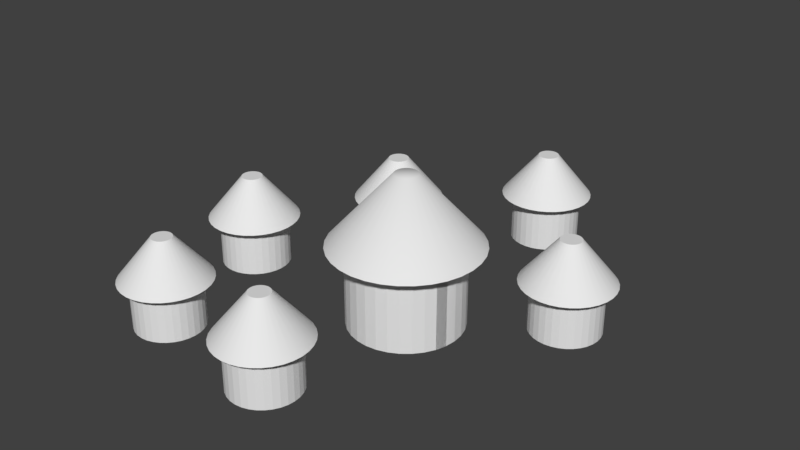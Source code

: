 # Source: City.blend  (saved by Blender 2.78.0; exported with 4.5.12 LTS)
import bpy
from mathutils import Matrix  # noqa: F401  (used for matrix-valued properties, if any)

bpy.ops.wm.read_factory_settings(use_empty=True)
scene = bpy.context.scene
scene.name = 'Scene'

# ---- collections
col_collection_1 = bpy.data.collections.new('Collection 1'); scene.collection.children.link(col_collection_1)

# ---- world
world_world = bpy.data.worlds.new('World'); scene.world = world_world
world_world.color = (0.05088, 0.05088, 0.05088)
world_world.use_sun_shadow = False
world_world.sun_shadow_jitter_overblur = 0.0
world_world.cycles.sampling_method = 'MANUAL'

# ---- meshes
me_cylinder_001 = bpy.data.meshes.new('Cylinder.001')
me_cylinder_001.from_pydata([(1.992e-09, 0.0764, 0.0), (1.992e-09, 0.0764, 0.1071), (0.0149, 0.07493, 0.0), (0.0149, 0.07493, 0.1071), (0.02924, 0.07058, 0.0), (0.02924, 0.07058, 0.1071), (0.04245, 0.06352, 0.0), (0.04245, 0.06352, 0.1071), (0.05402, 0.05402, 0.0), (0.05402, 0.05402, 0.1071), (0.06352, 0.04245, 0.0), (0.06352, 0.04245, 0.1071), (0.07058, 0.02924, 0.0), (0.07058, 0.02924, 0.1071), (0.07493, 0.0149, 0.0), (0.07493, 0.0149, 0.1071), (0.0764, 1.242e-08, 0.0), (0.0764, 1.242e-08, 0.1071), (0.07493, -0.0149, 0.0), (0.07493, -0.0149, 0.1071), (0.07058, -0.02924, 0.0), (0.07058, -0.02924, 0.1071), (0.06352, -0.04245, 0.0), (0.06352, -0.04245, 0.1071), (0.05402, -0.05402, 0.0), (0.05402, -0.05402, 0.1071), (0.04245, -0.06352, 0.0), (0.04245, -0.06352, 0.1071), (0.02924, -0.07058, 0.0), (0.02924, -0.07058, 0.1071), (0.0149, -0.07493, 0.0), (0.0149, -0.07493, 0.1071), (-2.29e-08, -0.0764, 0.0), (-2.29e-08, -0.0764, 0.1071), (-0.0149, -0.07493, 0.0), (-0.0149, -0.07493, 0.1071), (-0.02924, -0.07058, 0.0), (-0.02924, -0.07058, 0.1071), (-0.04245, -0.06352, 0.0), (-0.04245, -0.06352, 0.1071), (-0.05402, -0.05402, 0.0), (-0.05402, -0.05402, 0.1071), (-0.06352, -0.04245, 0.0), (-0.06352, -0.04245, 0.1071), (-0.07058, -0.02924, 0.0), (-0.07058, -0.02924, 0.1071), (-0.07493, -0.0149, 0.0), (-0.07493, -0.0149, 0.1071), (-0.0764, 8.042e-08, 0.0), (-0.0764, 8.042e-08, 0.1071), (-0.07493, 0.01491, 0.0), (-0.07493, 0.01491, 0.1071), (-0.07058, 0.02924, 0.0), (-0.07058, 0.02924, 0.1071), (-0.06352, 0.04245, 0.0), (-0.06352, 0.04245, 0.1071), (-0.05402, 0.05402, 0.0), (-0.05402, 0.05402, 0.1071), (-0.04245, 0.06352, 0.0), (-0.04245, 0.06352, 0.1071), (-0.02924, 0.07058, 0.0), (-0.02924, 0.07058, 0.1071), (-0.0149, 0.07493, 0.0), (-0.0149, 0.07493, 0.1071), (7.547e-10, 0.1004, 0.1071), (0.01958, 0.09843, 0.1071), (0.03841, 0.09272, 0.1071), (0.05576, 0.08344, 0.1071), (0.07096, 0.07096, 0.1071), (0.08344, 0.05576, 0.1071), (0.09272, 0.03841, 0.1071), (0.09843, 0.01958, 0.1071), (0.1004, 6.892e-09, 0.1071), (0.09843, -0.01958, 0.1071), (0.09272, -0.03841, 0.1071), (0.08344, -0.05576, 0.1071), (0.07096, -0.07096, 0.1071), (0.05576, -0.08344, 0.1071), (0.03841, -0.09272, 0.1071), (0.01958, -0.09843, 0.1071), (-3.195e-08, -0.1004, 0.1071), (-0.01958, -0.09843, 0.1071), (-0.03841, -0.09272, 0.1071), (-0.05576, -0.08344, 0.1071), (-0.07096, -0.07096, 0.1071), (-0.08344, -0.05576, 0.1071), (-0.09272, -0.03841, 0.1071), (-0.09843, -0.01958, 0.1071), (-0.1004, 9.622e-08, 0.1071), (-0.09843, 0.01958, 0.1071), (-0.09272, 0.03841, 0.1071), (-0.08344, 0.05576, 0.1071), (-0.07096, 0.07096, 0.1071), (-0.05576, 0.08344, 0.1071), (-0.03841, 0.09272, 0.1071), (-0.01958, 0.09843, 0.1071), (1.055e-08, 0.01551, 0.2017), (0.003026, 0.01521, 0.2017), (0.005936, 0.01433, 0.2017), (0.008618, 0.0129, 0.2017), (0.01097, 0.01097, 0.2017), (0.0129, 0.008618, 0.2017), (0.01433, 0.005936, 0.2017), (0.01521, 0.003026, 0.2017), (0.01551, 2.501e-08, 0.2017), (0.01521, -0.003026, 0.2017), (0.01433, -0.005936, 0.2017), (0.0129, -0.008618, 0.2017), (0.01097, -0.01097, 0.2017), (0.008618, -0.0129, 0.2017), (0.005936, -0.01433, 0.2017), (0.003026, -0.01521, 0.2017), (5.5e-09, -0.01551, 0.2017), (-0.003026, -0.01521, 0.2017), (-0.005936, -0.01433, 0.2017), (-0.008618, -0.0129, 0.2017), (-0.01097, -0.01097, 0.2017), (-0.0129, -0.008618, 0.2017), (-0.01433, -0.005936, 0.2017), (-0.01521, -0.003026, 0.2017), (-0.01551, 3.881e-08, 0.2017), (-0.01521, 0.003026, 0.2017), (-0.01433, 0.005936, 0.2017), (-0.01097, 0.01097, 0.2017), (-0.008618, 0.0129, 0.2017), (-0.005936, 0.01433, 0.2017), (-0.003026, 0.01521, 0.2017), (-0.1495, 0.1755, 0.1261), (-0.1522, 0.1747, 0.1261), (-0.1546, 0.1734, 0.1261), (-0.1567, 0.1717, 0.1261), (-0.1584, 0.1696, 0.1261), (-0.1597, 0.1672, 0.1261), (-0.1605, 0.1645, 0.1261), (-0.1608, 0.1618, 0.1261), (-0.1605, 0.1591, 0.1261), (-0.1597, 0.1565, 0.1261), (-0.1584, 0.1541, 0.1261), (-0.1567, 0.1519, 0.1261), (-0.1546, 0.1502, 0.1261), (-0.1522, 0.1489, 0.1261), (-0.1495, 0.1481, 0.1261), (-0.1468, 0.1479, 0.1261), (-0.1441, 0.1481, 0.1261), (-0.1415, 0.1489, 0.1261), (-0.139, 0.1502, 0.1261), (-0.1369, 0.1519, 0.1261), (-0.1352, 0.1541, 0.1261), (-0.1339, 0.1565, 0.1261), (-0.1331, 0.1591, 0.1261), (-0.1328, 0.1618, 0.1261), (-0.1331, 0.1645, 0.1261), (-0.1339, 0.1672, 0.1261), (-0.1352, 0.1696, 0.1261), (-0.1369, 0.1717, 0.1261), (-0.139, 0.1734, 0.1261), (-0.1415, 0.1747, 0.1261), (-0.1441, 0.1755, 0.1261), (-0.1468, 0.1758, 0.1261), (-0.1588, 0.2224, 0.06788), (-0.1704, 0.2188, 0.06788), (-0.1811, 0.2131, 0.06788), (-0.1904, 0.2055, 0.06788), (-0.1981, 0.1961, 0.06788), (-0.2038, 0.1854, 0.06788), (-0.2073, 0.1739, 0.06788), (-0.2085, 0.1618, 0.06788), (-0.2073, 0.1498, 0.06788), (-0.2038, 0.1382, 0.06788), (-0.1981, 0.1275, 0.06788), (-0.1904, 0.1182, 0.06788), (-0.1811, 0.1105, 0.06788), (-0.1704, 0.1048, 0.06788), (-0.1588, 0.1013, 0.06788), (-0.1468, 0.1001, 0.06788), (-0.1348, 0.1013, 0.06788), (-0.1232, 0.1048, 0.06788), (-0.1125, 0.1105, 0.06788), (-0.1032, 0.1182, 0.06788), (-0.09549, 0.1275, 0.06788), (-0.08979, 0.1382, 0.06788), (-0.08628, 0.1498, 0.06788), (-0.08509, 0.1618, 0.06788), (-0.08628, 0.1739, 0.06788), (-0.08979, 0.1854, 0.06788), (-0.09549, 0.1961, 0.06788), (-0.1032, 0.2055, 0.06788), (-0.1125, 0.2131, 0.06788), (-0.1232, 0.2188, 0.06788), (-0.1348, 0.2224, 0.06788), (-0.1468, 0.2235, 0.06788), (-0.156, 0.2079, 0.06788), (-0.156, 0.2079, 0.002034), (-0.1648, 0.2052, 0.06788), (-0.1648, 0.2052, 0.002034), (-0.1729, 0.2009, 0.06788), (-0.1729, 0.2009, 0.002034), (-0.18, 0.195, 0.06788), (-0.18, 0.195, 0.002034), (-0.1859, 0.1879, 0.06788), (-0.1859, 0.1879, 0.002034), (-0.1902, 0.1798, 0.06788), (-0.1902, 0.1798, 0.002034), (-0.1929, 0.171, 0.06788), (-0.1929, 0.171, 0.002034), (-0.1938, 0.1618, 0.06788), (-0.1938, 0.1618, 0.002034), (-0.1929, 0.1527, 0.06788), (-0.1929, 0.1527, 0.002034), (-0.1902, 0.1438, 0.06788), (-0.1902, 0.1438, 0.002034), (-0.1859, 0.1357, 0.06788), (-0.1859, 0.1357, 0.002034), (-0.18, 0.1286, 0.06788), (-0.18, 0.1286, 0.002034), (-0.1729, 0.1228, 0.06788), (-0.1729, 0.1228, 0.002034), (-0.1648, 0.1184, 0.06788), (-0.1648, 0.1184, 0.002034), (-0.156, 0.1157, 0.06788), (-0.156, 0.1157, 0.002034), (-0.1468, 0.1148, 0.06788), (-0.1468, 0.1148, 0.002034), (-0.1376, 0.1157, 0.06788), (-0.1376, 0.1157, 0.002034), (-0.1288, 0.1184, 0.06788), (-0.1288, 0.1184, 0.002034), (-0.1207, 0.1228, 0.06788), (-0.1207, 0.1228, 0.002034), (-0.1136, 0.1286, 0.06788), (-0.1136, 0.1286, 0.002034), (-0.1077, 0.1357, 0.06788), (-0.1077, 0.1357, 0.002034), (-0.1034, 0.1438, 0.06788), (-0.1034, 0.1438, 0.002034), (-0.1007, 0.1527, 0.06788), (-0.1007, 0.1527, 0.002034), (-0.09983, 0.1618, 0.06788), (-0.09983, 0.1618, 0.002034), (-0.1007, 0.171, 0.06788), (-0.1007, 0.171, 0.002034), (-0.1034, 0.1798, 0.06788), (-0.1034, 0.1798, 0.002034), (-0.1077, 0.1879, 0.06788), (-0.1077, 0.1879, 0.002034), (-0.1136, 0.195, 0.06788), (-0.1136, 0.195, 0.002034), (-0.1207, 0.2009, 0.06788), (-0.1207, 0.2009, 0.002034), (-0.1288, 0.2052, 0.06788), (-0.1288, 0.2052, 0.002034), (-0.1376, 0.2079, 0.06788), (-0.1376, 0.2079, 0.002034), (-0.1468, 0.2088, 0.06788), (-0.1468, 0.2088, 0.002034), (-0.2588, 0.03847, 0.002034), (-0.2588, 0.03847, 0.06788), (-0.2496, 0.03756, 0.002034), (-0.2496, 0.03756, 0.06788), (-0.2408, 0.03489, 0.002034), (-0.2408, 0.03489, 0.06788), (-0.2327, 0.03055, 0.002034), (-0.2327, 0.03055, 0.06788), (-0.2256, 0.02471, 0.002034), (-0.2256, 0.02471, 0.06788), (-0.2197, 0.01759, 0.002034), (-0.2197, 0.01759, 0.06788), (-0.2154, 0.009463, 0.002034), (-0.2154, 0.009463, 0.06788), (-0.2127, 0.0006498, 0.002034), (-0.2127, 0.0006498, 0.06788), (-0.2118, -0.008516, 0.002034), (-0.2118, -0.008516, 0.06788), (-0.2127, -0.01768, 0.002034), (-0.2127, -0.01768, 0.06788), (-0.2154, -0.0265, 0.002034), (-0.2154, -0.0265, 0.06788), (-0.2197, -0.03462, 0.002034), (-0.2197, -0.03462, 0.06788), (-0.2256, -0.04174, 0.002034), (-0.2256, -0.04174, 0.06788), (-0.2327, -0.04758, 0.002034), (-0.2327, -0.04758, 0.06788), (-0.2408, -0.05192, 0.002034), (-0.2408, -0.05192, 0.06788), (-0.2496, -0.0546, 0.002034), (-0.2496, -0.0546, 0.06788), (-0.2588, -0.0555, 0.002034), (-0.2588, -0.0555, 0.06788), (-0.268, -0.0546, 0.002034), (-0.268, -0.0546, 0.06788), (-0.2768, -0.05192, 0.002034), (-0.2768, -0.05192, 0.06788), (-0.2849, -0.04758, 0.002034), (-0.2849, -0.04758, 0.06788), (-0.292, -0.04174, 0.002034), (-0.292, -0.04174, 0.06788), (-0.2979, -0.03462, 0.002034), (-0.2979, -0.03462, 0.06788), (-0.3022, -0.0265, 0.002034), (-0.3022, -0.0265, 0.06788), (-0.3049, -0.01768, 0.002034), (-0.3049, -0.01768, 0.06788), (-0.3058, -0.008516, 0.002034), (-0.3058, -0.008516, 0.06788), (-0.3049, 0.0006499, 0.002034), (-0.3049, 0.0006499, 0.06788), (-0.3022, 0.009463, 0.002034), (-0.3022, 0.009463, 0.06788), (-0.2979, 0.01759, 0.002034), (-0.2979, 0.01759, 0.06788), (-0.292, 0.02471, 0.002034), (-0.292, 0.02471, 0.06788), (-0.2849, 0.03055, 0.002034), (-0.2849, 0.03055, 0.06788), (-0.2768, 0.03489, 0.002034), (-0.2768, 0.03489, 0.06788), (-0.268, 0.03756, 0.002034), (-0.268, 0.03756, 0.06788), (-0.2588, 0.0532, 0.06788), (-0.2468, 0.05201, 0.06788), (-0.2352, 0.0485, 0.06788), (-0.2245, 0.0428, 0.06788), (-0.2152, 0.03512, 0.06788), (-0.2075, 0.02577, 0.06788), (-0.2018, 0.0151, 0.06788), (-0.1983, 0.003524, 0.06788), (-0.1971, -0.008516, 0.06788), (-0.1983, -0.02056, 0.06788), (-0.2018, -0.03213, 0.06788), (-0.2075, -0.0428, 0.06788), (-0.2152, -0.05216, 0.06788), (-0.2245, -0.05983, 0.06788), (-0.2352, -0.06553, 0.06788), (-0.2468, -0.06905, 0.06788), (-0.2588, -0.07023, 0.06788), (-0.2709, -0.06905, 0.06788), (-0.2824, -0.06553, 0.06788), (-0.2931, -0.05983, 0.06788), (-0.3025, -0.05216, 0.06788), (-0.3101, -0.0428, 0.06788), (-0.3158, -0.03213, 0.06788), (-0.3193, -0.02056, 0.06788), (-0.3205, -0.008516, 0.06788), (-0.3193, 0.003524, 0.06788), (-0.3158, 0.0151, 0.06788), (-0.3101, 0.02577, 0.06788), (-0.3025, 0.03512, 0.06788), (-0.2931, 0.0428, 0.06788), (-0.2824, 0.0485, 0.06788), (-0.2709, 0.05201, 0.06788), (-0.2588, 0.005453, 0.1261), (-0.2561, 0.005185, 0.1261), (-0.2535, 0.00439, 0.1261), (-0.2511, 0.003099, 0.1261), (-0.2489, 0.001362, 0.1261), (-0.2472, -0.0007549, 0.1261), (-0.2459, -0.00317, 0.1261), (-0.2451, -0.005791, 0.1261), (-0.2448, -0.008516, 0.1261), (-0.2451, -0.01124, 0.1261), (-0.2459, -0.01386, 0.1261), (-0.2472, -0.01628, 0.1261), (-0.2489, -0.01839, 0.1261), (-0.2511, -0.02013, 0.1261), (-0.2535, -0.02142, 0.1261), (-0.2561, -0.02222, 0.1261), (-0.2588, -0.02249, 0.1261), (-0.2615, -0.02222, 0.1261), (-0.2642, -0.02142, 0.1261), (-0.2666, -0.02013, 0.1261), (-0.2687, -0.01839, 0.1261), (-0.2704, -0.01628, 0.1261), (-0.2717, -0.01386, 0.1261), (-0.2725, -0.01124, 0.1261), (-0.2728, -0.008516, 0.1261), (-0.2725, -0.005791, 0.1261), (-0.2717, -0.00317, 0.1261), (-0.2704, -0.0007549, 0.1261), (-0.2687, 0.001362, 0.1261), (-0.2666, 0.003099, 0.1261), (-0.2642, 0.00439, 0.1261), (-0.2615, 0.005185, 0.1261), (0.006247, 0.3498, 0.002034), (0.006247, 0.3498, 0.06788), (0.01541, 0.3489, 0.002034), (0.01541, 0.3489, 0.06788), (0.02423, 0.3462, 0.002034), (0.02423, 0.3462, 0.06788), (0.03235, 0.3419, 0.002034), (0.03235, 0.3419, 0.06788), (0.03947, 0.336, 0.002034), (0.03947, 0.336, 0.06788), (0.04531, 0.3289, 0.002034), (0.04531, 0.3289, 0.06788), (0.04965, 0.3208, 0.002034), (0.04965, 0.3208, 0.06788), (0.05233, 0.312, 0.002034), (0.05233, 0.312, 0.06788), (0.05323, 0.3028, 0.002034), (0.05323, 0.3028, 0.06788), (0.05233, 0.2936, 0.002034), (0.05233, 0.2936, 0.06788), (0.04965, 0.2848, 0.002034), (0.04965, 0.2848, 0.06788), (0.04531, 0.2767, 0.002034), (0.04531, 0.2767, 0.06788), (0.03947, 0.2696, 0.002034), (0.03947, 0.2696, 0.06788), (0.03235, 0.2637, 0.002034), (0.03235, 0.2637, 0.06788), (0.02423, 0.2594, 0.002034), (0.02423, 0.2594, 0.06788), (0.01541, 0.2567, 0.002034), (0.01541, 0.2567, 0.06788), (0.006247, 0.2558, 0.002034), (0.006247, 0.2558, 0.06788), (-0.002919, 0.2567, 0.002034), (-0.002919, 0.2567, 0.06788), (-0.01173, 0.2594, 0.002034), (-0.01173, 0.2594, 0.06788), (-0.01986, 0.2637, 0.002034), (-0.01986, 0.2637, 0.06788), (-0.02697, 0.2696, 0.002034), (-0.02697, 0.2696, 0.06788), (-0.03282, 0.2767, 0.002034), (-0.03282, 0.2767, 0.06788), (-0.03716, 0.2848, 0.002034), (-0.03716, 0.2848, 0.06788), (-0.03983, 0.2936, 0.002034), (-0.03983, 0.2936, 0.06788), (-0.04074, 0.3028, 0.002034), (-0.04074, 0.3028, 0.06788), (-0.03983, 0.312, 0.002034), (-0.03983, 0.312, 0.06788), (-0.03716, 0.3208, 0.002034), (-0.03716, 0.3208, 0.06788), (-0.03282, 0.3289, 0.002034), (-0.03282, 0.3289, 0.06788), (-0.02697, 0.336, 0.002034), (-0.02697, 0.336, 0.06788), (-0.01986, 0.3419, 0.002034), (-0.01986, 0.3419, 0.06788), (-0.01173, 0.3462, 0.002034), (-0.01173, 0.3462, 0.06788), (-0.002919, 0.3489, 0.002034), (-0.002919, 0.3489, 0.06788), (0.006247, 0.3645, 0.06788), (0.01829, 0.3633, 0.06788), (0.02986, 0.3598, 0.06788), (0.04053, 0.3541, 0.06788), (0.04989, 0.3465, 0.06788), (0.05756, 0.3371, 0.06788), (0.06326, 0.3264, 0.06788), (0.06678, 0.3149, 0.06788), (0.06796, 0.3028, 0.06788), (0.06678, 0.2908, 0.06788), (0.06326, 0.2792, 0.06788), (0.05756, 0.2685, 0.06788), (0.04989, 0.2592, 0.06788), (0.04053, 0.2515, 0.06788), (0.02986, 0.2458, 0.06788), (0.01829, 0.2423, 0.06788), (0.006247, 0.2411, 0.06788), (-0.005793, 0.2423, 0.06788), (-0.01737, 0.2458, 0.06788), (-0.02804, 0.2515, 0.06788), (-0.03739, 0.2592, 0.06788), (-0.04507, 0.2685, 0.06788), (-0.05077, 0.2792, 0.06788), (-0.05428, 0.2908, 0.06788), (-0.05547, 0.3028, 0.06788), (-0.05428, 0.3149, 0.06788), (-0.05077, 0.3264, 0.06788), (-0.04507, 0.3371, 0.06788), (-0.03739, 0.3465, 0.06788), (-0.02804, 0.3541, 0.06788), (-0.01737, 0.3598, 0.06788), (-0.005793, 0.3633, 0.06788), (0.006247, 0.3168, 0.1261), (0.008972, 0.3165, 0.1261), (0.01159, 0.3157, 0.1261), (0.01401, 0.3144, 0.1261), (0.01612, 0.3127, 0.1261), (0.01786, 0.3106, 0.1261), (0.01915, 0.3082, 0.1261), (0.01995, 0.3055, 0.1261), (0.02022, 0.3028, 0.1261), (0.01995, 0.3001, 0.1261), (0.01915, 0.2975, 0.1261), (0.01786, 0.2951, 0.1261), (0.01612, 0.2929, 0.1261), (0.01401, 0.2912, 0.1261), (0.01159, 0.2899, 0.1261), (0.008972, 0.2891, 0.1261), (0.006247, 0.2888, 0.1261), (0.003521, 0.2891, 0.1261), (0.0009008, 0.2899, 0.1261), (-0.001514, 0.2912, 0.1261), (-0.003631, 0.2929, 0.1261), (-0.005369, 0.2951, 0.1261), (-0.006659, 0.2975, 0.1261), (-0.007454, 0.3001, 0.1261), (-0.007723, 0.3028, 0.1261), (-0.007454, 0.3055, 0.1261), (-0.006659, 0.3082, 0.1261), (-0.005368, 0.3106, 0.1261), (-0.003631, 0.3127, 0.1261), (-0.001514, 0.3144, 0.1261), (0.0009008, 0.3157, 0.1261), (0.003521, 0.3165, 0.1261), (0.1645, 0.1554, 0.002034), (0.1645, 0.1554, 0.06788), (0.1736, 0.1545, 0.002034), (0.1736, 0.1545, 0.06788), (0.1824, 0.1518, 0.002034), (0.1824, 0.1518, 0.06788), (0.1906, 0.1474, 0.002034), (0.1906, 0.1474, 0.06788), (0.1977, 0.1416, 0.002034), (0.1977, 0.1416, 0.06788), (0.2035, 0.1345, 0.002034), (0.2035, 0.1345, 0.06788), (0.2079, 0.1264, 0.002034), (0.2079, 0.1264, 0.06788), (0.2105, 0.1175, 0.002034), (0.2105, 0.1175, 0.06788), (0.2114, 0.1084, 0.002034), (0.2114, 0.1084, 0.06788), (0.2105, 0.09921, 0.002034), (0.2105, 0.09921, 0.06788), (0.2079, 0.0904, 0.002034), (0.2079, 0.0904, 0.06788), (0.2035, 0.08228, 0.002034), (0.2035, 0.08228, 0.06788), (0.1977, 0.07516, 0.002034), (0.1977, 0.07516, 0.06788), (0.1906, 0.06932, 0.002034), (0.1906, 0.06932, 0.06788), (0.1824, 0.06497, 0.002034), (0.1824, 0.06497, 0.06788), (0.1736, 0.0623, 0.002034), (0.1736, 0.0623, 0.06788), (0.1645, 0.0614, 0.002034), (0.1645, 0.0614, 0.06788), (0.1553, 0.0623, 0.002034), (0.1553, 0.0623, 0.06788), (0.1465, 0.06497, 0.002034), (0.1465, 0.06497, 0.06788), (0.1384, 0.06932, 0.002034), (0.1384, 0.06932, 0.06788), (0.1312, 0.07516, 0.002034), (0.1312, 0.07516, 0.06788), (0.1254, 0.08228, 0.002034), (0.1254, 0.08228, 0.06788), (0.1211, 0.0904, 0.002034), (0.1211, 0.0904, 0.06788), (0.1184, 0.09921, 0.002034), (0.1184, 0.09921, 0.06788), (0.1175, 0.1084, 0.002034), (0.1175, 0.1084, 0.06788), (0.1184, 0.1175, 0.002034), (0.1184, 0.1175, 0.06788), (0.1211, 0.1264, 0.002034), (0.1211, 0.1264, 0.06788), (0.1254, 0.1345, 0.002034), (0.1254, 0.1345, 0.06788), (0.1312, 0.1416, 0.002034), (0.1312, 0.1416, 0.06788), (0.1384, 0.1474, 0.002034), (0.1384, 0.1474, 0.06788), (0.1465, 0.1518, 0.002034), (0.1465, 0.1518, 0.06788), (0.1553, 0.1545, 0.002034), (0.1553, 0.1545, 0.06788), (0.1645, 0.1701, 0.06788), (0.1765, 0.1689, 0.06788), (0.1881, 0.1654, 0.06788), (0.1987, 0.1597, 0.06788), (0.2081, 0.152, 0.06788), (0.2158, 0.1427, 0.06788), (0.2215, 0.132, 0.06788), (0.225, 0.1204, 0.06788), (0.2262, 0.1084, 0.06788), (0.225, 0.09634, 0.06788), (0.2215, 0.08476, 0.06788), (0.2158, 0.07409, 0.06788), (0.2081, 0.06474, 0.06788), (0.1987, 0.05707, 0.06788), (0.1881, 0.05136, 0.06788), (0.1765, 0.04785, 0.06788), (0.1645, 0.04667, 0.06788), (0.1524, 0.04785, 0.06788), (0.1408, 0.05136, 0.06788), (0.1302, 0.05707, 0.06788), (0.1208, 0.06474, 0.06788), (0.1131, 0.07409, 0.06788), (0.1074, 0.08476, 0.06788), (0.1039, 0.09634, 0.06788), (0.1027, 0.1084, 0.06788), (0.1039, 0.1204, 0.06788), (0.1074, 0.132, 0.06788), (0.1131, 0.1427, 0.06788), (0.1208, 0.152, 0.06788), (0.1302, 0.1597, 0.06788), (0.1408, 0.1654, 0.06788), (0.1524, 0.1689, 0.06788), (0.1645, 0.1224, 0.1261), (0.1672, 0.1221, 0.1261), (0.1698, 0.1213, 0.1261), (0.1722, 0.12, 0.1261), (0.1743, 0.1183, 0.1261), (0.1761, 0.1161, 0.1261), (0.1774, 0.1137, 0.1261), (0.1782, 0.1111, 0.1261), (0.1784, 0.1084, 0.1261), (0.1782, 0.1057, 0.1261), (0.1774, 0.103, 0.1261), (0.1761, 0.1006, 0.1261), (0.1743, 0.0985, 0.1261), (0.1722, 0.09677, 0.1261), (0.1698, 0.09547, 0.1261), (0.1672, 0.09468, 0.1261), (0.1645, 0.09441, 0.1261), (0.1617, 0.09468, 0.1261), (0.1591, 0.09547, 0.1261), (0.1567, 0.09677, 0.1261), (0.1546, 0.0985, 0.1261), (0.1528, 0.1006, 0.1261), (0.1516, 0.103, 0.1261), (0.1508, 0.1057, 0.1261), (0.1505, 0.1084, 0.1261), (0.1508, 0.1111, 0.1261), (0.1516, 0.1137, 0.1261), (0.1528, 0.1161, 0.1261), (0.1546, 0.1183, 0.1261), (0.1567, 0.12, 0.1261), (0.1591, 0.1213, 0.1261), (0.1617, 0.1221, 0.1261), (-0.03144, -0.1661, 0.002034), (-0.03144, -0.1661, 0.06788), (-0.02227, -0.167, 0.002034), (-0.02227, -0.167, 0.06788), (-0.01346, -0.1697, 0.002034), (-0.01346, -0.1697, 0.06788), (-0.005335, -0.174, 0.002034), (-0.005335, -0.174, 0.06788), (0.001784, -0.1799, 0.002034), (0.001784, -0.1799, 0.06788), (0.007627, -0.187, 0.002034), (0.007627, -0.187, 0.06788), (0.01197, -0.1951, 0.002034), (0.01197, -0.1951, 0.06788), (0.01464, -0.2039, 0.002034), (0.01464, -0.2039, 0.06788), (0.01555, -0.2131, 0.002034), (0.01555, -0.2131, 0.06788), (0.01464, -0.2223, 0.002034), (0.01464, -0.2223, 0.06788), (0.01197, -0.2311, 0.002034), (0.01197, -0.2311, 0.06788), (0.007627, -0.2392, 0.002034), (0.007627, -0.2392, 0.06788), (0.001784, -0.2463, 0.002034), (0.001784, -0.2463, 0.06788), (-0.005335, -0.2522, 0.002034), (-0.005335, -0.2522, 0.06788), (-0.01346, -0.2565, 0.002034), (-0.01346, -0.2565, 0.06788), (-0.02227, -0.2592, 0.002034), (-0.02227, -0.2592, 0.06788), (-0.03144, -0.2601, 0.002034), (-0.03144, -0.2601, 0.06788), (-0.0406, -0.2592, 0.002034), (-0.0406, -0.2592, 0.06788), (-0.04942, -0.2565, 0.002034), (-0.04942, -0.2565, 0.06788), (-0.05754, -0.2522, 0.002034), (-0.05754, -0.2522, 0.06788), (-0.06466, -0.2463, 0.002034), (-0.06466, -0.2463, 0.06788), (-0.0705, -0.2392, 0.002034), (-0.0705, -0.2392, 0.06788), (-0.07484, -0.2311, 0.002034), (-0.07484, -0.2311, 0.06788), (-0.07752, -0.2223, 0.002034), (-0.07752, -0.2223, 0.06788), (-0.07842, -0.2131, 0.002034), (-0.07842, -0.2131, 0.06788), (-0.07752, -0.2039, 0.002034), (-0.07752, -0.2039, 0.06788), (-0.07484, -0.1951, 0.002034), (-0.07484, -0.1951, 0.06788), (-0.0705, -0.187, 0.002034), (-0.0705, -0.187, 0.06788), (-0.06466, -0.1799, 0.002034), (-0.06466, -0.1799, 0.06788), (-0.05754, -0.174, 0.002034), (-0.05754, -0.174, 0.06788), (-0.04942, -0.1697, 0.002034), (-0.04942, -0.1697, 0.06788), (-0.0406, -0.167, 0.002034), (-0.0406, -0.167, 0.06788), (-0.03144, -0.1514, 0.06788), (-0.0194, -0.1526, 0.06788), (-0.00782, -0.1561, 0.06788), (0.00285, -0.1618, 0.06788), (0.0122, -0.1695, 0.06788), (0.01988, -0.1788, 0.06788), (0.02558, -0.1895, 0.06788), (0.02909, -0.2011, 0.06788), (0.03028, -0.2131, 0.06788), (0.02909, -0.2251, 0.06788), (0.02558, -0.2367, 0.06788), (0.01988, -0.2474, 0.06788), (0.0122, -0.2567, 0.06788), (0.00285, -0.2644, 0.06788), (-0.00782, -0.2701, 0.06788), (-0.0194, -0.2736, 0.06788), (-0.03144, -0.2748, 0.06788), (-0.04348, -0.2736, 0.06788), (-0.05505, -0.2701, 0.06788), (-0.06572, -0.2644, 0.06788), (-0.07508, -0.2567, 0.06788), (-0.08275, -0.2474, 0.06788), (-0.08845, -0.2367, 0.06788), (-0.09197, -0.2251, 0.06788), (-0.09315, -0.2131, 0.06788), (-0.09197, -0.2011, 0.06788), (-0.08845, -0.1895, 0.06788), (-0.08275, -0.1788, 0.06788), (-0.07508, -0.1695, 0.06788), (-0.06572, -0.1618, 0.06788), (-0.05505, -0.1561, 0.06788), (-0.04348, -0.1526, 0.06788), (-0.03144, -0.1991, 0.1261), (-0.02871, -0.1994, 0.1261), (-0.02609, -0.2002, 0.1261), (-0.02368, -0.2015, 0.1261), (-0.02156, -0.2032, 0.1261), (-0.01982, -0.2053, 0.1261), (-0.01853, -0.2078, 0.1261), (-0.01774, -0.2104, 0.1261), (-0.01747, -0.2131, 0.1261), (-0.01774, -0.2158, 0.1261), (-0.01853, -0.2185, 0.1261), (-0.01982, -0.2209, 0.1261), (-0.02156, -0.223, 0.1261), (-0.02368, -0.2247, 0.1261), (-0.02609, -0.226, 0.1261), (-0.02871, -0.2268, 0.1261), (-0.03144, -0.2271, 0.1261), (-0.03416, -0.2268, 0.1261), (-0.03678, -0.226, 0.1261), (-0.0392, -0.2247, 0.1261), (-0.04132, -0.223, 0.1261), (-0.04305, -0.2209, 0.1261), (-0.04434, -0.2185, 0.1261), (-0.04514, -0.2158, 0.1261), (-0.04541, -0.2131, 0.1261), (-0.04514, -0.2104, 0.1261), (-0.04434, -0.2078, 0.1261), (-0.04305, -0.2053, 0.1261), (-0.04132, -0.2032, 0.1261), (-0.0392, -0.2015, 0.1261), (-0.03678, -0.2002, 0.1261), (-0.03416, -0.1994, 0.1261), (-0.222, -0.1462, -0.0004982), (-0.222, -0.1462, 0.06414), (-0.213, -0.1471, -0.0004982), (-0.213, -0.1471, 0.06414), (-0.2044, -0.1497, -0.0004982), (-0.2044, -0.1497, 0.06414), (-0.1964, -0.154, -0.0004982), (-0.1964, -0.154, 0.06414), (-0.1894, -0.1597, -0.0004982), (-0.1894, -0.1597, 0.06414), (-0.1837, -0.1667, -0.0004982), (-0.1837, -0.1667, 0.06414), (-0.1794, -0.1747, -0.0004982), (-0.1794, -0.1747, 0.06414), (-0.1768, -0.1833, -0.0004982), (-0.1768, -0.1833, 0.06414), (-0.1759, -0.1923, -0.0004982), (-0.1759, -0.1923, 0.06414), (-0.1768, -0.2013, -0.0004982), (-0.1768, -0.2013, 0.06414), (-0.1794, -0.21, -0.0004982), (-0.1794, -0.21, 0.06414), (-0.1837, -0.218, -0.0004982), (-0.1837, -0.218, 0.06414), (-0.1894, -0.2249, -0.0004982), (-0.1894, -0.2249, 0.06414), (-0.1964, -0.2307, -0.0004982), (-0.1964, -0.2307, 0.06414), (-0.2044, -0.2349, -0.0004982), (-0.2044, -0.2349, 0.06414), (-0.213, -0.2376, -0.0004982), (-0.213, -0.2376, 0.06414), (-0.222, -0.2384, -0.0004982), (-0.222, -0.2384, 0.06414), (-0.231, -0.2376, -0.0004982), (-0.231, -0.2376, 0.06414), (-0.2397, -0.2349, -0.0004982), (-0.2397, -0.2349, 0.06414), (-0.2476, -0.2307, -0.0004982), (-0.2476, -0.2307, 0.06414), (-0.2546, -0.2249, -0.0004982), (-0.2546, -0.2249, 0.06414), (-0.2604, -0.218, -0.0004982), (-0.2604, -0.218, 0.06414), (-0.2646, -0.21, -0.0004982), (-0.2646, -0.21, 0.06414), (-0.2673, -0.2013, -0.0004982), (-0.2673, -0.2013, 0.06414), (-0.2681, -0.1923, -0.0004982), (-0.2681, -0.1923, 0.06414), (-0.2673, -0.1833, -0.0004982), (-0.2673, -0.1833, 0.06414), (-0.2646, -0.1747, -0.0004982), (-0.2646, -0.1747, 0.06414), (-0.2604, -0.1667, -0.0004982), (-0.2604, -0.1667, 0.06414), (-0.2546, -0.1597, -0.0004982), (-0.2546, -0.1597, 0.06414), (-0.2476, -0.154, -0.0004982), (-0.2476, -0.154, 0.06414), (-0.2397, -0.1497, -0.0004982), (-0.2397, -0.1497, 0.06414), (-0.231, -0.1471, -0.0004982), (-0.231, -0.1471, 0.06414), (-0.222, -0.1318, 0.06414), (-0.2102, -0.1329, 0.06414), (-0.1988, -0.1364, 0.06414), (-0.1884, -0.142, 0.06414), (-0.1792, -0.1495, 0.06414), (-0.1717, -0.1587, 0.06414), (-0.1661, -0.1691, 0.06414), (-0.1626, -0.1805, 0.06414), (-0.1615, -0.1923, 0.06414), (-0.1626, -0.2041, 0.06414), (-0.1661, -0.2155, 0.06414), (-0.1717, -0.226, 0.06414), (-0.1792, -0.2352, 0.06414), (-0.1884, -0.2427, 0.06414), (-0.1988, -0.2483, 0.06414), (-0.2102, -0.2517, 0.06414), (-0.222, -0.2529, 0.06414), (-0.2338, -0.2517, 0.06414), (-0.2452, -0.2483, 0.06414), (-0.2557, -0.2427, 0.06414), (-0.2649, -0.2352, 0.06414), (-0.2724, -0.226, 0.06414), (-0.278, -0.2155, 0.06414), (-0.2814, -0.2041, 0.06414), (-0.2826, -0.1923, 0.06414), (-0.2814, -0.1805, 0.06414), (-0.278, -0.1691, 0.06414), (-0.2724, -0.1587, 0.06414), (-0.2649, -0.1495, 0.06414), (-0.2557, -0.142, 0.06414), (-0.2452, -0.1364, 0.06414), (-0.2338, -0.1329, 0.06414), (-0.222, -0.1786, 0.1213), (-0.2194, -0.1789, 0.1213), (-0.2168, -0.1797, 0.1213), (-0.2144, -0.1809, 0.1213), (-0.2123, -0.1826, 0.1213), (-0.2106, -0.1847, 0.1213), (-0.2094, -0.1871, 0.1213), (-0.2086, -0.1897, 0.1213), (-0.2083, -0.1923, 0.1213), (-0.2086, -0.195, 0.1213), (-0.2094, -0.1976, 0.1213), (-0.2106, -0.1999, 0.1213), (-0.2123, -0.202, 0.1213), (-0.2144, -0.2037, 0.1213), (-0.2168, -0.205, 0.1213), (-0.2194, -0.2058, 0.1213), (-0.222, -0.206, 0.1213), (-0.2247, -0.2058, 0.1213), (-0.2273, -0.205, 0.1213), (-0.2296, -0.2037, 0.1213), (-0.2317, -0.202, 0.1213), (-0.2334, -0.1999, 0.1213), (-0.2347, -0.1976, 0.1213), (-0.2355, -0.195, 0.1213), (-0.2357, -0.1923, 0.1213), (-0.2355, -0.1897, 0.1213), (-0.2347, -0.1871, 0.1213), (-0.2334, -0.1847, 0.1213), (-0.2317, -0.1826, 0.1213), (-0.2296, -0.1809, 0.1213), (-0.2273, -0.1797, 0.1213), (-0.2247, -0.1789, 0.1213), (1.992e-09, 0.0764, 0.0), (0.0149, 0.07493, 0.0), (0.0149, 0.07493, 0.1071), (1.992e-09, 0.0764, 0.1071), (0.02924, 0.07058, 0.0), (0.02924, 0.07058, 0.1071), (0.04245, 0.06352, 0.0), (0.04245, 0.06352, 0.1071), (0.05402, 0.05402, 0.0), (0.05402, 0.05402, 0.1071), (0.06352, 0.04245, 0.0), (0.06352, 0.04245, 0.1071), (0.07058, 0.02924, 0.0), (0.07058, 0.02924, 0.1071), (0.07493, 0.0149, 0.0), (0.07493, 0.0149, 0.1071), (0.0764, 1.242e-08, 0.0), (0.0764, 1.242e-08, 0.1071), (0.07493, -0.0149, 0.0), (0.07493, -0.0149, 0.1071), (0.07058, -0.02924, 0.0), (0.07058, -0.02924, 0.1071), (0.06352, -0.04245, 0.0), (0.06352, -0.04245, 0.1071), (0.05402, -0.05402, 0.0), (0.05402, -0.05402, 0.1071), (0.04245, -0.06352, 0.0), (0.04245, -0.06352, 0.1071), (0.02924, -0.07058, 0.0), (0.02924, -0.07058, 0.1071), (0.0149, -0.07493, 0.0), (0.0149, -0.07493, 0.1071), (-2.29e-08, -0.0764, 0.0), (-2.29e-08, -0.0764, 0.1071), (-0.0149, -0.07493, 0.0), (-0.0149, -0.07493, 0.1071), (-0.02924, -0.07058, 0.0), (-0.02924, -0.07058, 0.1071), (-0.04245, -0.06352, 0.0), (-0.04245, -0.06352, 0.1071), (-0.05402, -0.05402, 0.0), (-0.05402, -0.05402, 0.1071), (-0.06352, -0.04245, 0.0), (-0.06352, -0.04245, 0.1071), (-0.07058, -0.02924, 0.0), (-0.07058, -0.02924, 0.1071), (-0.07493, -0.0149, 0.0), (-0.07493, -0.0149, 0.1071), (-0.0764, 8.042e-08, 0.0), (-0.0764, 8.042e-08, 0.1071), (-0.07493, 0.01491, 0.0), (-0.07493, 0.01491, 0.1071), (-0.07058, 0.02924, 0.0), (-0.07058, 0.02924, 0.1071), (-0.06352, 0.04245, 0.0), (-0.06352, 0.04245, 0.1071), (-0.05402, 0.05402, 0.0), (-0.05402, 0.05402, 0.1071), (-0.04245, 0.06352, 0.0), (-0.04245, 0.06352, 0.1071), (-0.02924, 0.07058, 0.0), (-0.02924, 0.07058, 0.1071), (-0.0149, 0.07493, 0.0), (-0.0149, 0.07493, 0.1071), (0.01958, 0.09843, 0.1071), (7.547e-10, 0.1004, 0.1071), (0.03841, 0.09272, 0.1071), (0.05576, 0.08344, 0.1071), (0.07096, 0.07096, 0.1071), (0.08344, 0.05576, 0.1071), (0.09272, 0.03841, 0.1071), (0.09843, 0.01958, 0.1071), (0.1004, 6.892e-09, 0.1071), (0.09843, -0.01958, 0.1071), (0.09272, -0.03841, 0.1071), (0.08344, -0.05576, 0.1071), (0.07096, -0.07096, 0.1071), (0.05576, -0.08344, 0.1071), (0.03841, -0.09272, 0.1071), (0.01958, -0.09843, 0.1071), (-3.195e-08, -0.1004, 0.1071), (-0.01958, -0.09843, 0.1071), (-0.03841, -0.09272, 0.1071), (-0.05576, -0.08344, 0.1071), (-0.07096, -0.07096, 0.1071), (-0.08344, -0.05576, 0.1071), (-0.09272, -0.03841, 0.1071), (-0.09843, -0.01958, 0.1071), (-0.1004, 9.622e-08, 0.1071), (-0.09843, 0.01958, 0.1071), (-0.09272, 0.03841, 0.1071), (-0.08344, 0.05576, 0.1071), (-0.07096, 0.07096, 0.1071), (-0.05576, 0.08344, 0.1071), (-0.03841, 0.09272, 0.1071), (-0.01958, 0.09843, 0.1071), (-0.0129, 0.008618, 0.2017), (-0.1468, 0.1758, 0.1261), (-0.1495, 0.1755, 0.1261), (-0.1522, 0.1747, 0.1261), (-0.1546, 0.1734, 0.1261), (-0.1567, 0.1717, 0.1261), (-0.1584, 0.1696, 0.1261), (-0.1597, 0.1672, 0.1261), (-0.1605, 0.1645, 0.1261), (-0.1608, 0.1618, 0.1261), (-0.1605, 0.1591, 0.1261), (-0.1597, 0.1565, 0.1261), (-0.1584, 0.1541, 0.1261), (-0.1567, 0.1519, 0.1261), (-0.1546, 0.1502, 0.1261), (-0.1522, 0.1489, 0.1261), (-0.1495, 0.1481, 0.1261), (-0.1468, 0.1479, 0.1261), (-0.1441, 0.1481, 0.1261), (-0.1415, 0.1489, 0.1261), (-0.139, 0.1502, 0.1261), (-0.1369, 0.1519, 0.1261), (-0.1352, 0.1541, 0.1261), (-0.1339, 0.1565, 0.1261), (-0.1331, 0.1591, 0.1261), (-0.1328, 0.1618, 0.1261), (-0.1331, 0.1645, 0.1261), (-0.1339, 0.1672, 0.1261), (-0.1352, 0.1696, 0.1261), (-0.1369, 0.1717, 0.1261), (-0.139, 0.1734, 0.1261), (-0.1415, 0.1747, 0.1261), (-0.1441, 0.1755, 0.1261), (-0.1468, 0.2235, 0.06788), (-0.1588, 0.2224, 0.06788), (-0.1704, 0.2188, 0.06788), (-0.1811, 0.2131, 0.06788), (-0.1904, 0.2055, 0.06788), (-0.1981, 0.1961, 0.06788), (-0.2038, 0.1854, 0.06788), (-0.2073, 0.1739, 0.06788), (-0.2085, 0.1618, 0.06788), (-0.2073, 0.1498, 0.06788), (-0.2038, 0.1382, 0.06788), (-0.1981, 0.1275, 0.06788), (-0.1904, 0.1182, 0.06788), (-0.1811, 0.1105, 0.06788), (-0.1704, 0.1048, 0.06788), (-0.1588, 0.1013, 0.06788), (-0.1468, 0.1001, 0.06788), (-0.1348, 0.1013, 0.06788), (-0.1232, 0.1048, 0.06788), (-0.1125, 0.1105, 0.06788), (-0.1032, 0.1182, 0.06788), (-0.09549, 0.1275, 0.06788), (-0.08979, 0.1382, 0.06788), (-0.08628, 0.1498, 0.06788), (-0.08509, 0.1618, 0.06788), (-0.08628, 0.1739, 0.06788), (-0.08979, 0.1854, 0.06788), (-0.09549, 0.1961, 0.06788), (-0.1032, 0.2055, 0.06788), (-0.1125, 0.2131, 0.06788), (-0.1232, 0.2188, 0.06788), (-0.1348, 0.2224, 0.06788), (-0.1468, 0.2088, 0.06788), (-0.156, 0.2079, 0.06788), (-0.1648, 0.2052, 0.06788), (-0.1729, 0.2009, 0.002034), (-0.1648, 0.2052, 0.002034), (-0.1729, 0.2009, 0.06788), (-0.18, 0.195, 0.06788), (-0.1859, 0.1879, 0.002034), (-0.18, 0.195, 0.002034), (-0.1859, 0.1879, 0.06788), (-0.1902, 0.1798, 0.06788), (-0.1929, 0.171, 0.002034), (-0.1902, 0.1798, 0.002034), (-0.1929, 0.171, 0.06788), (-0.1938, 0.1618, 0.06788), (-0.1929, 0.1527, 0.002034), (-0.1938, 0.1618, 0.002034), (-0.1929, 0.1527, 0.06788), (-0.1902, 0.1438, 0.06788), (-0.1859, 0.1357, 0.002034), (-0.1902, 0.1438, 0.002034), (-0.1859, 0.1357, 0.06788), (-0.18, 0.1286, 0.06788), (-0.1729, 0.1228, 0.002034), (-0.18, 0.1286, 0.002034), (-0.1729, 0.1228, 0.06788), (-0.1648, 0.1184, 0.06788), (-0.156, 0.1157, 0.002034), (-0.1648, 0.1184, 0.002034), (-0.156, 0.1157, 0.06788), (-0.1468, 0.1148, 0.06788), (-0.1376, 0.1157, 0.002034), (-0.1468, 0.1148, 0.002034), (-0.1376, 0.1157, 0.06788), (-0.1288, 0.1184, 0.06788), (-0.1207, 0.1228, 0.002034), (-0.1288, 0.1184, 0.002034), (-0.1207, 0.1228, 0.06788), (-0.1136, 0.1286, 0.06788), (-0.1077, 0.1357, 0.002034), (-0.1136, 0.1286, 0.002034), (-0.156, 0.2079, 0.002034), (-0.1468, 0.2088, 0.002034), (-0.1034, 0.1438, 0.002034), (-0.1034, 0.1438, 0.06788), (-0.1007, 0.1527, 0.06788), (-0.1007, 0.1527, 0.002034), (-0.09983, 0.1618, 0.06788), (-0.09983, 0.1618, 0.002034), (-0.1007, 0.171, 0.06788), (-0.1007, 0.171, 0.002034), (-0.1034, 0.1798, 0.06788), (-0.1034, 0.1798, 0.002034), (-0.1077, 0.1879, 0.06788), (-0.1077, 0.1879, 0.002034), (-0.1136, 0.195, 0.06788), (-0.1136, 0.195, 0.002034), (-0.1207, 0.2009, 0.06788), (-0.1207, 0.2009, 0.002034), (-0.1288, 0.2052, 0.06788), (-0.1288, 0.2052, 0.002034), (-0.1376, 0.2079, 0.06788), (-0.1376, 0.2079, 0.002034), (-0.1077, 0.1357, 0.06788), (-0.2588, 0.03847, 0.002034), (-0.2496, 0.03756, 0.002034), (-0.2496, 0.03756, 0.06788), (-0.2588, 0.03847, 0.06788), (-0.2408, 0.03489, 0.002034), (-0.2408, 0.03489, 0.06788), (-0.2327, 0.03055, 0.002034), (-0.2327, 0.03055, 0.06788), (-0.2256, 0.02471, 0.002034), (-0.2256, 0.02471, 0.06788), (-0.2197, 0.01759, 0.002034), (-0.2197, 0.01759, 0.06788), (-0.2154, 0.009463, 0.002034), (-0.2154, 0.009463, 0.06788), (-0.2127, 0.0006498, 0.002034), (-0.2127, 0.0006498, 0.06788), (-0.2118, -0.008516, 0.002034), (-0.2118, -0.008516, 0.06788), (-0.2127, -0.01768, 0.002034), (-0.2127, -0.01768, 0.06788), (-0.2154, -0.0265, 0.002034), (-0.2154, -0.0265, 0.06788), (-0.2197, -0.03462, 0.002034), (-0.2197, -0.03462, 0.06788), (-0.2256, -0.04174, 0.002034), (-0.2256, -0.04174, 0.06788), (-0.2327, -0.04758, 0.002034), (-0.2327, -0.04758, 0.06788), (-0.2408, -0.05192, 0.002034), (-0.2408, -0.05192, 0.06788), (-0.2496, -0.0546, 0.002034), (-0.2496, -0.0546, 0.06788), (-0.2588, -0.0555, 0.002034), (-0.2588, -0.0555, 0.06788), (-0.268, -0.0546, 0.002034), (-0.268, -0.0546, 0.06788), (-0.2768, -0.05192, 0.002034), (-0.2768, -0.05192, 0.06788), (-0.2849, -0.04758, 0.002034), (-0.2849, -0.04758, 0.06788), (-0.292, -0.04174, 0.002034), (-0.292, -0.04174, 0.06788), (-0.2979, -0.03462, 0.002034), (-0.2979, -0.03462, 0.06788), (-0.3022, -0.0265, 0.002034), (-0.3022, -0.0265, 0.06788), (-0.3049, -0.01768, 0.002034), (-0.3049, -0.01768, 0.06788), (-0.3058, -0.008516, 0.002034), (-0.3058, -0.008516, 0.06788), (-0.3049, 0.0006499, 0.002034), (-0.3049, 0.0006499, 0.06788), (-0.3022, 0.009463, 0.002034), (-0.3022, 0.009463, 0.06788), (-0.2979, 0.01759, 0.002034), (-0.2979, 0.01759, 0.06788), (-0.292, 0.02471, 0.002034), (-0.292, 0.02471, 0.06788), (-0.2849, 0.03055, 0.002034), (-0.2849, 0.03055, 0.06788), (-0.2768, 0.03489, 0.002034), (-0.2768, 0.03489, 0.06788), (-0.268, 0.03756, 0.002034), (-0.268, 0.03756, 0.06788), (-0.2468, 0.05201, 0.06788), (-0.2588, 0.0532, 0.06788), (-0.2352, 0.0485, 0.06788), (-0.2245, 0.0428, 0.06788), (-0.2152, 0.03512, 0.06788), (-0.2075, 0.02577, 0.06788), (-0.2018, 0.0151, 0.06788), (-0.1983, 0.003524, 0.06788), (-0.1971, -0.008516, 0.06788), (-0.1983, -0.02056, 0.06788), (-0.2018, -0.03213, 0.06788), (-0.2075, -0.0428, 0.06788), (-0.2152, -0.05216, 0.06788), (-0.2245, -0.05983, 0.06788), (-0.2352, -0.06553, 0.06788), (-0.2468, -0.06905, 0.06788), (-0.2588, -0.07023, 0.06788), (-0.2709, -0.06905, 0.06788), (-0.2824, -0.06553, 0.06788), (-0.2931, -0.05983, 0.06788), (-0.3025, -0.05216, 0.06788), (-0.3101, -0.0428, 0.06788), (-0.3158, -0.03213, 0.06788), (-0.3193, -0.02056, 0.06788), (-0.3205, -0.008516, 0.06788), (-0.3193, 0.003524, 0.06788), (-0.3158, 0.0151, 0.06788), (-0.3101, 0.02577, 0.06788), (-0.3025, 0.03512, 0.06788), (-0.2931, 0.0428, 0.06788), (-0.2824, 0.0485, 0.06788), (-0.2709, 0.05201, 0.06788), (-0.2561, 0.005185, 0.1261), (-0.2588, 0.005453, 0.1261), (-0.2535, 0.00439, 0.1261), (-0.2511, 0.003099, 0.1261), (-0.2489, 0.001362, 0.1261), (-0.2472, -0.0007549, 0.1261), (-0.2459, -0.00317, 0.1261), (-0.2451, -0.005791, 0.1261), (-0.2448, -0.008516, 0.1261), (-0.2451, -0.01124, 0.1261), (-0.2459, -0.01386, 0.1261), (-0.2472, -0.01628, 0.1261), (-0.2489, -0.01839, 0.1261), (-0.2511, -0.02013, 0.1261), (-0.2535, -0.02142, 0.1261), (-0.2561, -0.02222, 0.1261), (-0.2588, -0.02249, 0.1261), (-0.2615, -0.02222, 0.1261), (-0.2642, -0.02142, 0.1261), (-0.2666, -0.02013, 0.1261), (-0.2687, -0.01839, 0.1261), (-0.2704, -0.01628, 0.1261), (-0.2717, -0.01386, 0.1261), (-0.2725, -0.01124, 0.1261), (-0.2728, -0.008516, 0.1261), (-0.2725, -0.005791, 0.1261), (-0.2717, -0.00317, 0.1261), (-0.2704, -0.0007549, 0.1261), (-0.2687, 0.001362, 0.1261), (-0.2666, 0.003099, 0.1261), (-0.2642, 0.00439, 0.1261), (-0.2615, 0.005185, 0.1261), (0.006247, 0.3498, 0.002034), (0.01541, 0.3489, 0.002034), (0.01541, 0.3489, 0.06788), (0.006247, 0.3498, 0.06788), (0.02423, 0.3462, 0.002034), (0.02423, 0.3462, 0.06788), (0.03235, 0.3419, 0.002034), (0.03235, 0.3419, 0.06788), (0.03947, 0.336, 0.002034), (0.03947, 0.336, 0.06788), (0.04531, 0.3289, 0.002034), (0.04531, 0.3289, 0.06788), (0.04965, 0.3208, 0.002034), (0.04965, 0.3208, 0.06788), (0.05233, 0.312, 0.002034), (0.05233, 0.312, 0.06788), (0.05323, 0.3028, 0.002034), (0.05323, 0.3028, 0.06788), (0.05233, 0.2936, 0.002034), (0.05233, 0.2936, 0.06788), (0.04965, 0.2848, 0.002034), (0.04965, 0.2848, 0.06788), (0.04531, 0.2767, 0.002034), (0.04531, 0.2767, 0.06788), (0.03947, 0.2696, 0.002034), (0.03947, 0.2696, 0.06788), (0.03235, 0.2637, 0.002034), (0.03235, 0.2637, 0.06788), (0.02423, 0.2594, 0.002034), (0.02423, 0.2594, 0.06788), (0.01541, 0.2567, 0.002034), (0.01541, 0.2567, 0.06788), (0.006247, 0.2558, 0.002034), (0.006247, 0.2558, 0.06788), (-0.002919, 0.2567, 0.002034), (-0.002919, 0.2567, 0.06788), (-0.01173, 0.2594, 0.002034), (-0.01173, 0.2594, 0.06788), (-0.01986, 0.2637, 0.002034), (-0.01986, 0.2637, 0.06788), (-0.02697, 0.2696, 0.002034), (-0.02697, 0.2696, 0.06788), (-0.03282, 0.2767, 0.002034), (-0.03282, 0.2767, 0.06788), (-0.03716, 0.2848, 0.002034), (-0.03716, 0.2848, 0.06788), (-0.03983, 0.2936, 0.002034), (-0.03983, 0.2936, 0.06788), (-0.04074, 0.3028, 0.002034), (-0.04074, 0.3028, 0.06788), (-0.03983, 0.312, 0.002034), (-0.03983, 0.312, 0.06788), (-0.03716, 0.3208, 0.002034), (-0.03716, 0.3208, 0.06788), (-0.03282, 0.3289, 0.002034), (-0.03282, 0.3289, 0.06788), (-0.02697, 0.336, 0.002034), (-0.02697, 0.336, 0.06788), (-0.01986, 0.3419, 0.002034), (-0.01986, 0.3419, 0.06788), (-0.01173, 0.3462, 0.002034), (-0.01173, 0.3462, 0.06788), (-0.002919, 0.3489, 0.002034), (-0.002919, 0.3489, 0.06788), (0.01829, 0.3633, 0.06788), (0.006247, 0.3645, 0.06788), (0.02986, 0.3598, 0.06788), (0.04053, 0.3541, 0.06788), (0.04989, 0.3465, 0.06788), (0.05756, 0.3371, 0.06788), (0.06326, 0.3264, 0.06788), (0.06678, 0.3149, 0.06788), (0.06796, 0.3028, 0.06788), (0.06678, 0.2908, 0.06788), (0.06326, 0.2792, 0.06788), (0.05756, 0.2685, 0.06788), (0.04989, 0.2592, 0.06788), (0.04053, 0.2515, 0.06788), (0.02986, 0.2458, 0.06788), (0.01829, 0.2423, 0.06788), (0.006247, 0.2411, 0.06788), (-0.005793, 0.2423, 0.06788), (-0.01737, 0.2458, 0.06788), (-0.02804, 0.2515, 0.06788), (-0.03739, 0.2592, 0.06788), (-0.04507, 0.2685, 0.06788), (-0.05077, 0.2792, 0.06788), (-0.05428, 0.2908, 0.06788), (-0.05547, 0.3028, 0.06788), (-0.05428, 0.3149, 0.06788), (-0.05077, 0.3264, 0.06788), (-0.04507, 0.3371, 0.06788), (-0.03739, 0.3465, 0.06788), (-0.02804, 0.3541, 0.06788), (-0.01737, 0.3598, 0.06788), (-0.005793, 0.3633, 0.06788), (0.008972, 0.3165, 0.1261), (0.006247, 0.3168, 0.1261), (0.01159, 0.3157, 0.1261), (0.01401, 0.3144, 0.1261), (0.01612, 0.3127, 0.1261), (0.01786, 0.3106, 0.1261), (0.01915, 0.3082, 0.1261), (0.01995, 0.3055, 0.1261), (0.02022, 0.3028, 0.1261), (0.01995, 0.3001, 0.1261), (0.01915, 0.2975, 0.1261), (0.01786, 0.2951, 0.1261), (0.01612, 0.2929, 0.1261), (0.01401, 0.2912, 0.1261), (0.01159, 0.2899, 0.1261), (0.008972, 0.2891, 0.1261), (0.006247, 0.2888, 0.1261), (0.003521, 0.2891, 0.1261), (0.0009008, 0.2899, 0.1261), (-0.001514, 0.2912, 0.1261), (-0.003631, 0.2929, 0.1261), (-0.005369, 0.2951, 0.1261), (-0.006659, 0.2975, 0.1261), (-0.007454, 0.3001, 0.1261), (-0.007723, 0.3028, 0.1261), (-0.007454, 0.3055, 0.1261), (-0.006659, 0.3082, 0.1261), (-0.005368, 0.3106, 0.1261), (-0.003631, 0.3127, 0.1261), (-0.001514, 0.3144, 0.1261), (0.0009008, 0.3157, 0.1261), (0.003521, 0.3165, 0.1261), (0.1645, 0.1554, 0.002034), (0.1736, 0.1545, 0.002034), (0.1736, 0.1545, 0.06788), (0.1645, 0.1554, 0.06788), (0.1824, 0.1518, 0.002034), (0.1824, 0.1518, 0.06788), (0.1906, 0.1474, 0.002034), (0.1906, 0.1474, 0.06788), (0.1977, 0.1416, 0.002034), (0.1977, 0.1416, 0.06788), (0.2035, 0.1345, 0.002034), (0.2035, 0.1345, 0.06788), (0.2079, 0.1264, 0.002034), (0.2079, 0.1264, 0.06788), (0.2105, 0.1175, 0.002034), (0.2105, 0.1175, 0.06788), (0.2114, 0.1084, 0.002034), (0.2114, 0.1084, 0.06788), (0.2105, 0.09921, 0.002034), (0.2105, 0.09921, 0.06788), (0.2079, 0.0904, 0.002034), (0.2079, 0.0904, 0.06788), (0.2035, 0.08228, 0.002034), (0.2035, 0.08228, 0.06788), (0.1977, 0.07516, 0.002034), (0.1977, 0.07516, 0.06788), (0.1906, 0.06932, 0.002034), (0.1906, 0.06932, 0.06788), (0.1824, 0.06497, 0.002034), (0.1824, 0.06497, 0.06788), (0.1736, 0.0623, 0.002034), (0.1736, 0.0623, 0.06788), (0.1645, 0.0614, 0.002034), (0.1645, 0.0614, 0.06788), (0.1553, 0.0623, 0.002034), (0.1553, 0.0623, 0.06788), (0.1465, 0.06497, 0.002034), (0.1465, 0.06497, 0.06788), (0.1384, 0.06932, 0.002034), (0.1384, 0.06932, 0.06788), (0.1312, 0.07516, 0.002034), (0.1312, 0.07516, 0.06788), (0.1254, 0.08228, 0.002034), (0.1254, 0.08228, 0.06788), (0.1211, 0.0904, 0.002034), (0.1211, 0.0904, 0.06788), (0.1184, 0.09921, 0.002034), (0.1184, 0.09921, 0.06788), (0.1175, 0.1084, 0.002034), (0.1175, 0.1084, 0.06788), (0.1184, 0.1175, 0.002034), (0.1184, 0.1175, 0.06788), (0.1211, 0.1264, 0.002034), (0.1211, 0.1264, 0.06788), (0.1254, 0.1345, 0.002034), (0.1254, 0.1345, 0.06788), (0.1312, 0.1416, 0.002034), (0.1312, 0.1416, 0.06788), (0.1384, 0.1474, 0.002034), (0.1384, 0.1474, 0.06788), (0.1465, 0.1518, 0.002034), (0.1465, 0.1518, 0.06788), (0.1553, 0.1545, 0.002034), (0.1553, 0.1545, 0.06788), (0.1765, 0.1689, 0.06788), (0.1645, 0.1701, 0.06788), (0.1881, 0.1654, 0.06788), (0.1987, 0.1597, 0.06788), (0.2081, 0.152, 0.06788), (0.2158, 0.1427, 0.06788), (0.2215, 0.132, 0.06788), (0.225, 0.1204, 0.06788), (0.2262, 0.1084, 0.06788), (0.225, 0.09634, 0.06788), (0.2215, 0.08476, 0.06788), (0.2158, 0.07409, 0.06788), (0.2081, 0.06474, 0.06788), (0.1987, 0.05707, 0.06788), (0.1881, 0.05136, 0.06788), (0.1765, 0.04785, 0.06788), (0.1645, 0.04667, 0.06788), (0.1524, 0.04785, 0.06788), (0.1408, 0.05136, 0.06788), (0.1302, 0.05707, 0.06788), (0.1208, 0.06474, 0.06788), (0.1131, 0.07409, 0.06788), (0.1074, 0.08476, 0.06788), (0.1039, 0.09634, 0.06788), (0.1027, 0.1084, 0.06788), (0.1039, 0.1204, 0.06788), (0.1074, 0.132, 0.06788), (0.1131, 0.1427, 0.06788), (0.1208, 0.152, 0.06788), (0.1302, 0.1597, 0.06788), (0.1408, 0.1654, 0.06788), (0.1524, 0.1689, 0.06788), (0.1672, 0.1221, 0.1261), (0.1645, 0.1224, 0.1261), (0.1698, 0.1213, 0.1261), (0.1722, 0.12, 0.1261), (0.1743, 0.1183, 0.1261), (0.1761, 0.1161, 0.1261), (0.1774, 0.1137, 0.1261), (0.1782, 0.1111, 0.1261), (0.1784, 0.1084, 0.1261), (0.1782, 0.1057, 0.1261), (0.1774, 0.103, 0.1261), (0.1761, 0.1006, 0.1261), (0.1743, 0.0985, 0.1261), (0.1722, 0.09677, 0.1261), (0.1698, 0.09547, 0.1261), (0.1672, 0.09468, 0.1261), (0.1645, 0.09441, 0.1261), (0.1617, 0.09468, 0.1261), (0.1591, 0.09547, 0.1261), (0.1567, 0.09677, 0.1261), (0.1546, 0.0985, 0.1261), (0.1528, 0.1006, 0.1261), (0.1516, 0.103, 0.1261), (0.1508, 0.1057, 0.1261), (0.1505, 0.1084, 0.1261), (0.1508, 0.1111, 0.1261), (0.1516, 0.1137, 0.1261), (0.1528, 0.1161, 0.1261), (0.1546, 0.1183, 0.1261), (0.1567, 0.12, 0.1261), (0.1591, 0.1213, 0.1261), (0.1617, 0.1221, 0.1261), (-0.03144, -0.1661, 0.002034), (-0.02227, -0.167, 0.002034), (-0.02227, -0.167, 0.06788), (-0.03144, -0.1661, 0.06788), (-0.01346, -0.1697, 0.002034), (-0.01346, -0.1697, 0.06788), (-0.005335, -0.174, 0.002034), (-0.005335, -0.174, 0.06788), (0.001784, -0.1799, 0.002034), (0.001784, -0.1799, 0.06788), (0.007627, -0.187, 0.002034), (0.007627, -0.187, 0.06788), (0.01197, -0.1951, 0.002034), (0.01197, -0.1951, 0.06788), (0.01464, -0.2039, 0.002034), (0.01464, -0.2039, 0.06788), (0.01555, -0.2131, 0.002034), (0.01555, -0.2131, 0.06788), (0.01464, -0.2223, 0.002034), (0.01464, -0.2223, 0.06788), (0.01197, -0.2311, 0.002034), (0.01197, -0.2311, 0.06788), (0.007627, -0.2392, 0.002034), (0.007627, -0.2392, 0.06788), (0.001784, -0.2463, 0.002034), (0.001784, -0.2463, 0.06788), (-0.005335, -0.2522, 0.002034), (-0.005335, -0.2522, 0.06788), (-0.01346, -0.2565, 0.002034), (-0.01346, -0.2565, 0.06788), (-0.02227, -0.2592, 0.002034), (-0.02227, -0.2592, 0.06788), (-0.03144, -0.2601, 0.002034), (-0.03144, -0.2601, 0.06788), (-0.0406, -0.2592, 0.002034), (-0.0406, -0.2592, 0.06788), (-0.04942, -0.2565, 0.002034), (-0.04942, -0.2565, 0.06788), (-0.05754, -0.2522, 0.002034), (-0.05754, -0.2522, 0.06788), (-0.06466, -0.2463, 0.002034), (-0.06466, -0.2463, 0.06788), (-0.0705, -0.2392, 0.002034), (-0.0705, -0.2392, 0.06788), (-0.07484, -0.2311, 0.002034), (-0.07484, -0.2311, 0.06788), (-0.07752, -0.2223, 0.002034), (-0.07752, -0.2223, 0.06788), (-0.07842, -0.2131, 0.002034), (-0.07842, -0.2131, 0.06788), (-0.07752, -0.2039, 0.002034), (-0.07752, -0.2039, 0.06788), (-0.07484, -0.1951, 0.002034), (-0.07484, -0.1951, 0.06788), (-0.0705, -0.187, 0.002034), (-0.0705, -0.187, 0.06788), (-0.06466, -0.1799, 0.002034), (-0.06466, -0.1799, 0.06788), (-0.05754, -0.174, 0.002034), (-0.05754, -0.174, 0.06788), (-0.04942, -0.1697, 0.002034), (-0.04942, -0.1697, 0.06788), (-0.0406, -0.167, 0.002034), (-0.0406, -0.167, 0.06788), (-0.0194, -0.1526, 0.06788), (-0.03144, -0.1514, 0.06788), (-0.00782, -0.1561, 0.06788), (0.00285, -0.1618, 0.06788), (0.0122, -0.1695, 0.06788), (0.01988, -0.1788, 0.06788), (0.02558, -0.1895, 0.06788), (0.02909, -0.2011, 0.06788), (0.03028, -0.2131, 0.06788), (0.02909, -0.2251, 0.06788), (0.02558, -0.2367, 0.06788), (0.01988, -0.2474, 0.06788), (0.0122, -0.2567, 0.06788), (0.00285, -0.2644, 0.06788), (-0.00782, -0.2701, 0.06788), (-0.0194, -0.2736, 0.06788), (-0.03144, -0.2748, 0.06788), (-0.04348, -0.2736, 0.06788), (-0.05505, -0.2701, 0.06788), (-0.06572, -0.2644, 0.06788), (-0.07508, -0.2567, 0.06788), (-0.08275, -0.2474, 0.06788), (-0.08845, -0.2367, 0.06788), (-0.09197, -0.2251, 0.06788), (-0.09315, -0.2131, 0.06788), (-0.09197, -0.2011, 0.06788), (-0.08845, -0.1895, 0.06788), (-0.08275, -0.1788, 0.06788), (-0.07508, -0.1695, 0.06788), (-0.06572, -0.1618, 0.06788), (-0.05505, -0.1561, 0.06788), (-0.04348, -0.1526, 0.06788), (-0.02871, -0.1994, 0.1261), (-0.03144, -0.1991, 0.1261), (-0.02609, -0.2002, 0.1261), (-0.02368, -0.2015, 0.1261), (-0.02156, -0.2032, 0.1261), (-0.01982, -0.2053, 0.1261), (-0.01853, -0.2078, 0.1261), (-0.01774, -0.2104, 0.1261), (-0.01747, -0.2131, 0.1261), (-0.01774, -0.2158, 0.1261), (-0.01853, -0.2185, 0.1261), (-0.01982, -0.2209, 0.1261), (-0.02156, -0.223, 0.1261), (-0.02368, -0.2247, 0.1261), (-0.02609, -0.226, 0.1261), (-0.02871, -0.2268, 0.1261), (-0.03144, -0.2271, 0.1261), (-0.03416, -0.2268, 0.1261), (-0.03678, -0.226, 0.1261), (-0.0392, -0.2247, 0.1261), (-0.04132, -0.223, 0.1261), (-0.04305, -0.2209, 0.1261), (-0.04434, -0.2185, 0.1261), (-0.04514, -0.2158, 0.1261), (-0.04541, -0.2131, 0.1261), (-0.04514, -0.2104, 0.1261), (-0.04434, -0.2078, 0.1261), (-0.04305, -0.2053, 0.1261), (-0.04132, -0.2032, 0.1261), (-0.0392, -0.2015, 0.1261), (-0.03678, -0.2002, 0.1261), (-0.03416, -0.1994, 0.1261), (-0.222, -0.1462, -0.0004982), (-0.213, -0.1471, -0.0004982), (-0.213, -0.1471, 0.06414), (-0.222, -0.1462, 0.06414), (-0.2044, -0.1497, -0.0004982), (-0.2044, -0.1497, 0.06414), (-0.1964, -0.154, -0.0004982), (-0.1964, -0.154, 0.06414), (-0.1894, -0.1597, -0.0004982), (-0.1894, -0.1597, 0.06414), (-0.1837, -0.1667, -0.0004982), (-0.1837, -0.1667, 0.06414), (-0.1794, -0.1747, -0.0004982), (-0.1794, -0.1747, 0.06414), (-0.1768, -0.1833, -0.0004982), (-0.1768, -0.1833, 0.06414), (-0.1759, -0.1923, -0.0004982), (-0.1759, -0.1923, 0.06414), (-0.1768, -0.2013, -0.0004982), (-0.1768, -0.2013, 0.06414), (-0.1794, -0.21, -0.0004982), (-0.1794, -0.21, 0.06414), (-0.1837, -0.218, -0.0004982), (-0.1837, -0.218, 0.06414), (-0.1894, -0.2249, -0.0004982), (-0.1894, -0.2249, 0.06414), (-0.1964, -0.2307, -0.0004982), (-0.1964, -0.2307, 0.06414), (-0.2044, -0.2349, -0.0004982), (-0.2044, -0.2349, 0.06414), (-0.213, -0.2376, -0.0004982), (-0.213, -0.2376, 0.06414), (-0.222, -0.2384, -0.0004982), (-0.222, -0.2384, 0.06414), (-0.231, -0.2376, -0.0004982), (-0.231, -0.2376, 0.06414), (-0.2397, -0.2349, -0.0004982), (-0.2397, -0.2349, 0.06414), (-0.2476, -0.2307, -0.0004982), (-0.2476, -0.2307, 0.06414), (-0.2546, -0.2249, -0.0004982), (-0.2546, -0.2249, 0.06414), (-0.2604, -0.218, -0.0004982), (-0.2604, -0.218, 0.06414), (-0.2646, -0.21, -0.0004982), (-0.2646, -0.21, 0.06414), (-0.2673, -0.2013, -0.0004982), (-0.2673, -0.2013, 0.06414), (-0.2681, -0.1923, -0.0004982), (-0.2681, -0.1923, 0.06414), (-0.2673, -0.1833, -0.0004982), (-0.2673, -0.1833, 0.06414), (-0.2646, -0.1747, -0.0004982), (-0.2646, -0.1747, 0.06414), (-0.2604, -0.1667, -0.0004982), (-0.2604, -0.1667, 0.06414), (-0.2546, -0.1597, -0.0004982), (-0.2546, -0.1597, 0.06414), (-0.2476, -0.154, -0.0004982), (-0.2476, -0.154, 0.06414), (-0.2397, -0.1497, -0.0004982), (-0.2397, -0.1497, 0.06414), (-0.231, -0.1471, -0.0004982), (-0.231, -0.1471, 0.06414), (-0.2102, -0.1329, 0.06414), (-0.222, -0.1318, 0.06414), (-0.1988, -0.1364, 0.06414), (-0.1884, -0.142, 0.06414), (-0.1792, -0.1495, 0.06414), (-0.1717, -0.1587, 0.06414), (-0.1661, -0.1691, 0.06414), (-0.1626, -0.1805, 0.06414), (-0.1615, -0.1923, 0.06414), (-0.1626, -0.2041, 0.06414), (-0.1661, -0.2155, 0.06414), (-0.1717, -0.226, 0.06414), (-0.1792, -0.2352, 0.06414), (-0.1884, -0.2427, 0.06414), (-0.1988, -0.2483, 0.06414), (-0.2102, -0.2517, 0.06414), (-0.222, -0.2529, 0.06414), (-0.2338, -0.2517, 0.06414), (-0.2452, -0.2483, 0.06414), (-0.2557, -0.2427, 0.06414), (-0.2649, -0.2352, 0.06414), (-0.2724, -0.226, 0.06414), (-0.278, -0.2155, 0.06414), (-0.2814, -0.2041, 0.06414), (-0.2826, -0.1923, 0.06414), (-0.2814, -0.1805, 0.06414), (-0.278, -0.1691, 0.06414), (-0.2724, -0.1587, 0.06414), (-0.2649, -0.1495, 0.06414), (-0.2557, -0.142, 0.06414), (-0.2452, -0.1364, 0.06414), (-0.2338, -0.1329, 0.06414), (-0.2194, -0.1789, 0.1213), (-0.222, -0.1786, 0.1213), (-0.2168, -0.1797, 0.1213), (-0.2144, -0.1809, 0.1213), (-0.2123, -0.1826, 0.1213), (-0.2106, -0.1847, 0.1213), (-0.2094, -0.1871, 0.1213), (-0.2086, -0.1897, 0.1213), (-0.2083, -0.1923, 0.1213), (-0.2086, -0.195, 0.1213), (-0.2094, -0.1976, 0.1213), (-0.2106, -0.1999, 0.1213), (-0.2123, -0.202, 0.1213), (-0.2144, -0.2037, 0.1213), (-0.2168, -0.205, 0.1213), (-0.2194, -0.2058, 0.1213), (-0.222, -0.206, 0.1213), (-0.2247, -0.2058, 0.1213), (-0.2273, -0.205, 0.1213), (-0.2296, -0.2037, 0.1213), (-0.2317, -0.202, 0.1213), (-0.2334, -0.1999, 0.1213), (-0.2347, -0.1976, 0.1213), (-0.2355, -0.195, 0.1213), (-0.2357, -0.1923, 0.1213), (-0.2355, -0.1897, 0.1213), (-0.2347, -0.1871, 0.1213), (-0.2334, -0.1847, 0.1213), (-0.2317, -0.1826, 0.1213), (-0.2296, -0.1809, 0.1213), (-0.2273, -0.1797, 0.1213), (-0.2247, -0.1789, 0.1213), (1.992e-09, 0.0764, 0.0), (1.992e-09, 0.0764, 0.1071), (0.0149, 0.07493, 0.1071), (0.0149, 0.07493, 0.0), (0.02924, 0.07058, 0.1071), (0.02924, 0.07058, 0.0), (0.04245, 0.06352, 0.1071), (0.04245, 0.06352, 0.0), (0.05402, 0.05402, 0.1071), (0.05402, 0.05402, 0.0), (0.06352, 0.04245, 0.1071), (0.06352, 0.04245, 0.0), (0.07058, 0.02924, 0.1071), (0.07058, 0.02924, 0.0), (0.07493, 0.0149, 0.1071), (0.07493, 0.0149, 0.0), (0.0764, 1.242e-08, 0.1071), (0.0764, 1.242e-08, 0.0), (0.07493, -0.0149, 0.1071), (0.07493, -0.0149, 0.0), (0.07058, -0.02924, 0.1071), (0.07058, -0.02924, 0.0), (0.06352, -0.04245, 0.1071), (0.06352, -0.04245, 0.0), (0.05402, -0.05402, 0.1071), (0.05402, -0.05402, 0.0), (0.04245, -0.06352, 0.1071), (0.04245, -0.06352, 0.0), (0.02924, -0.07058, 0.1071), (0.02924, -0.07058, 0.0), (0.0149, -0.07493, 0.1071), (0.0149, -0.07493, 0.0), (-2.29e-08, -0.0764, 0.1071), (-2.29e-08, -0.0764, 0.0), (-0.0149, -0.07493, 0.1071), (-0.0149, -0.07493, 0.0), (-0.02924, -0.07058, 0.1071), (-0.02924, -0.07058, 0.0), (-0.04245, -0.06352, 0.1071), (-0.04245, -0.06352, 0.0), (-0.05402, -0.05402, 0.1071), (-0.05402, -0.05402, 0.0), (-0.06352, -0.04245, 0.1071), (-0.06352, -0.04245, 0.0), (-0.07058, -0.02924, 0.1071), (-0.07058, -0.02924, 0.0), (-0.07493, -0.0149, 0.1071), (-0.07493, -0.0149, 0.0), (-0.0764, 8.042e-08, 0.1071), (-0.0764, 8.042e-08, 0.0), (-0.07493, 0.01491, 0.1071), (-0.07493, 0.01491, 0.0), (-0.07058, 0.02924, 0.1071), (-0.07058, 0.02924, 0.0), (-0.06352, 0.04245, 0.1071), (-0.06352, 0.04245, 0.0), (-0.05402, 0.05402, 0.1071), (-0.05402, 0.05402, 0.0), (-0.04245, 0.06352, 0.1071), (-0.04245, 0.06352, 0.0), (-0.02924, 0.07058, 0.1071), (-0.02924, 0.07058, 0.0), (-0.0149, 0.07493, 0.1071), (-0.0149, 0.07493, 0.0), (-0.1648, 0.2052, 0.06788), (-0.1648, 0.2052, 0.002034), (-0.18, 0.195, 0.06788), (-0.18, 0.195, 0.002034), (-0.1902, 0.1798, 0.06788), (-0.1902, 0.1798, 0.002034), (-0.1938, 0.1618, 0.06788), (-0.1938, 0.1618, 0.002034), (-0.1902, 0.1438, 0.06788), (-0.1902, 0.1438, 0.002034), (-0.18, 0.1286, 0.06788), (-0.18, 0.1286, 0.002034), (-0.1648, 0.1184, 0.06788), (-0.1648, 0.1184, 0.002034), (-0.1468, 0.1148, 0.06788), (-0.1468, 0.1148, 0.002034), (-0.1288, 0.1184, 0.06788), (-0.1288, 0.1184, 0.002034), (-0.1136, 0.1286, 0.06788), (-0.1136, 0.1286, 0.002034), (-0.1007, 0.1527, 0.06788), (-0.1007, 0.1527, 0.002034), (-0.09983, 0.1618, 0.06788), (-0.09983, 0.1618, 0.002034), (-0.1007, 0.171, 0.06788), (-0.1007, 0.171, 0.002034), (-0.1034, 0.1798, 0.06788), (-0.1034, 0.1798, 0.002034), (-0.1077, 0.1879, 0.06788), (-0.1077, 0.1879, 0.002034), (-0.1136, 0.195, 0.06788), (-0.1136, 0.195, 0.002034), (-0.1207, 0.2009, 0.06788), (-0.1207, 0.2009, 0.002034), (-0.1288, 0.2052, 0.06788), (-0.1288, 0.2052, 0.002034), (-0.1376, 0.2079, 0.06788), (-0.1376, 0.2079, 0.002034), (-0.1468, 0.2088, 0.002034), (-0.1468, 0.2088, 0.06788), (-0.1034, 0.1438, 0.06788), (-0.1034, 0.1438, 0.002034), (-0.1207, 0.1228, 0.06788), (-0.1207, 0.1228, 0.002034), (-0.1729, 0.1228, 0.06788), (-0.1729, 0.1228, 0.002034), (-0.1929, 0.1527, 0.06788), (-0.1929, 0.1527, 0.002034), (-0.1729, 0.2009, 0.06788), (-0.1729, 0.2009, 0.002034), (-0.156, 0.1157, 0.06788), (-0.156, 0.1157, 0.002034), (-0.1077, 0.1357, 0.06788), (-0.1077, 0.1357, 0.002034), (-0.1859, 0.1879, 0.06788), (-0.1859, 0.1879, 0.002034), (-0.1376, 0.1157, 0.06788), (-0.1376, 0.1157, 0.002034), (-0.1859, 0.1357, 0.06788), (-0.1859, 0.1357, 0.002034), (-0.156, 0.2079, 0.06788), (-0.156, 0.2079, 0.002034), (-0.1929, 0.171, 0.06788), (-0.1929, 0.171, 0.002034), (-0.2588, 0.03847, 0.002034), (-0.2588, 0.03847, 0.06788), (-0.2496, 0.03756, 0.06788), (-0.2496, 0.03756, 0.002034), (-0.2408, 0.03489, 0.06788), (-0.2408, 0.03489, 0.002034), (-0.2327, 0.03055, 0.06788), (-0.2327, 0.03055, 0.002034), (-0.2256, 0.02471, 0.06788), (-0.2256, 0.02471, 0.002034), (-0.2197, 0.01759, 0.06788), (-0.2197, 0.01759, 0.002034), (-0.2154, 0.009463, 0.06788), (-0.2154, 0.009463, 0.002034), (-0.2127, 0.0006498, 0.06788), (-0.2127, 0.0006498, 0.002034), (-0.2118, -0.008516, 0.06788), (-0.2118, -0.008516, 0.002034), (-0.2127, -0.01768, 0.06788), (-0.2127, -0.01768, 0.002034), (-0.2154, -0.0265, 0.06788), (-0.2154, -0.0265, 0.002034), (-0.2197, -0.03462, 0.06788), (-0.2197, -0.03462, 0.002034), (-0.2256, -0.04174, 0.06788), (-0.2256, -0.04174, 0.002034), (-0.2327, -0.04758, 0.06788), (-0.2327, -0.04758, 0.002034), (-0.2408, -0.05192, 0.06788), (-0.2408, -0.05192, 0.002034), (-0.2496, -0.0546, 0.06788), (-0.2496, -0.0546, 0.002034), (-0.2588, -0.0555, 0.06788), (-0.2588, -0.0555, 0.002034), (-0.268, -0.0546, 0.06788), (-0.268, -0.0546, 0.002034), (-0.2768, -0.05192, 0.06788), (-0.2768, -0.05192, 0.002034), (-0.2849, -0.04758, 0.06788), (-0.2849, -0.04758, 0.002034), (-0.292, -0.04174, 0.06788), (-0.292, -0.04174, 0.002034), (-0.2979, -0.03462, 0.06788), (-0.2979, -0.03462, 0.002034), (-0.3022, -0.0265, 0.06788), (-0.3022, -0.0265, 0.002034), (-0.3049, -0.01768, 0.06788), (-0.3049, -0.01768, 0.002034), (-0.3058, -0.008516, 0.06788), (-0.3058, -0.008516, 0.002034), (-0.3049, 0.0006499, 0.06788), (-0.3049, 0.0006499, 0.002034), (-0.3022, 0.009463, 0.06788), (-0.3022, 0.009463, 0.002034), (-0.2979, 0.01759, 0.06788), (-0.2979, 0.01759, 0.002034), (-0.292, 0.02471, 0.06788), (-0.292, 0.02471, 0.002034), (-0.2849, 0.03055, 0.06788), (-0.2849, 0.03055, 0.002034), (-0.2768, 0.03489, 0.06788), (-0.2768, 0.03489, 0.002034), (-0.268, 0.03756, 0.06788), (-0.268, 0.03756, 0.002034), (0.006247, 0.3498, 0.002034), (0.006247, 0.3498, 0.06788), (0.01541, 0.3489, 0.06788), (0.01541, 0.3489, 0.002034), (0.02423, 0.3462, 0.06788), (0.02423, 0.3462, 0.002034), (0.03235, 0.3419, 0.06788), (0.03235, 0.3419, 0.002034), (0.03947, 0.336, 0.06788), (0.03947, 0.336, 0.002034), (0.04531, 0.3289, 0.06788), (0.04531, 0.3289, 0.002034), (0.04965, 0.3208, 0.06788), (0.04965, 0.3208, 0.002034), (0.05233, 0.312, 0.06788), (0.05233, 0.312, 0.002034), (0.05323, 0.3028, 0.06788), (0.05323, 0.3028, 0.002034), (0.05233, 0.2936, 0.06788), (0.05233, 0.2936, 0.002034), (0.04965, 0.2848, 0.06788), (0.04965, 0.2848, 0.002034), (0.04531, 0.2767, 0.06788), (0.04531, 0.2767, 0.002034), (0.03947, 0.2696, 0.06788), (0.03947, 0.2696, 0.002034), (0.03235, 0.2637, 0.06788), (0.03235, 0.2637, 0.002034), (0.02423, 0.2594, 0.06788), (0.02423, 0.2594, 0.002034), (0.01541, 0.2567, 0.06788), (0.01541, 0.2567, 0.002034), (0.006247, 0.2558, 0.06788), (0.006247, 0.2558, 0.002034), (-0.002919, 0.2567, 0.06788), (-0.002919, 0.2567, 0.002034), (-0.01173, 0.2594, 0.06788), (-0.01173, 0.2594, 0.002034), (-0.01986, 0.2637, 0.06788), (-0.01986, 0.2637, 0.002034), (-0.02697, 0.2696, 0.06788), (-0.02697, 0.2696, 0.002034), (-0.03282, 0.2767, 0.06788), (-0.03282, 0.2767, 0.002034), (-0.03716, 0.2848, 0.06788), (-0.03716, 0.2848, 0.002034), (-0.03983, 0.2936, 0.06788), (-0.03983, 0.2936, 0.002034), (-0.04074, 0.3028, 0.06788), (-0.04074, 0.3028, 0.002034), (-0.03983, 0.312, 0.06788), (-0.03983, 0.312, 0.002034), (-0.03716, 0.3208, 0.06788), (-0.03716, 0.3208, 0.002034), (-0.03282, 0.3289, 0.06788), (-0.03282, 0.3289, 0.002034), (-0.02697, 0.336, 0.06788), (-0.02697, 0.336, 0.002034), (-0.01986, 0.3419, 0.06788), (-0.01986, 0.3419, 0.002034), (-0.01173, 0.3462, 0.06788), (-0.01173, 0.3462, 0.002034), (-0.002919, 0.3489, 0.06788), (-0.002919, 0.3489, 0.002034), (0.1645, 0.1554, 0.002034), (0.1645, 0.1554, 0.06788), (0.1736, 0.1545, 0.06788), (0.1736, 0.1545, 0.002034), (0.1824, 0.1518, 0.06788), (0.1824, 0.1518, 0.002034), (0.1906, 0.1474, 0.06788), (0.1906, 0.1474, 0.002034), (0.1977, 0.1416, 0.06788), (0.1977, 0.1416, 0.002034), (0.2035, 0.1345, 0.06788), (0.2035, 0.1345, 0.002034), (0.2079, 0.1264, 0.06788), (0.2079, 0.1264, 0.002034), (0.2105, 0.1175, 0.06788), (0.2105, 0.1175, 0.002034), (0.2114, 0.1084, 0.06788), (0.2114, 0.1084, 0.002034), (0.2105, 0.09921, 0.06788), (0.2105, 0.09921, 0.002034), (0.2079, 0.0904, 0.06788), (0.2079, 0.0904, 0.002034), (0.2035, 0.08228, 0.06788), (0.2035, 0.08228, 0.002034), (0.1977, 0.07516, 0.06788), (0.1977, 0.07516, 0.002034), (0.1906, 0.06932, 0.06788), (0.1906, 0.06932, 0.002034), (0.1824, 0.06497, 0.06788), (0.1824, 0.06497, 0.002034), (0.1736, 0.0623, 0.06788), (0.1736, 0.0623, 0.002034), (0.1645, 0.0614, 0.06788), (0.1645, 0.0614, 0.002034), (0.1553, 0.0623, 0.06788), (0.1553, 0.0623, 0.002034), (0.1465, 0.06497, 0.06788), (0.1465, 0.06497, 0.002034), (0.1384, 0.06932, 0.06788), (0.1384, 0.06932, 0.002034), (0.1312, 0.07516, 0.06788), (0.1312, 0.07516, 0.002034), (0.1254, 0.08228, 0.06788), (0.1254, 0.08228, 0.002034), (0.1211, 0.0904, 0.06788), (0.1211, 0.0904, 0.002034), (0.1184, 0.09921, 0.06788), (0.1184, 0.09921, 0.002034), (0.1175, 0.1084, 0.06788), (0.1175, 0.1084, 0.002034), (0.1184, 0.1175, 0.06788), (0.1184, 0.1175, 0.002034), (0.1211, 0.1264, 0.06788), (0.1211, 0.1264, 0.002034), (0.1254, 0.1345, 0.06788), (0.1254, 0.1345, 0.002034), (0.1312, 0.1416, 0.06788), (0.1312, 0.1416, 0.002034), (0.1384, 0.1474, 0.06788), (0.1384, 0.1474, 0.002034), (0.1465, 0.1518, 0.06788), (0.1465, 0.1518, 0.002034), (0.1553, 0.1545, 0.06788), (0.1553, 0.1545, 0.002034), (-0.03144, -0.1661, 0.002034), (-0.03144, -0.1661, 0.06788), (-0.02227, -0.167, 0.06788), (-0.02227, -0.167, 0.002034), (-0.01346, -0.1697, 0.06788), (-0.01346, -0.1697, 0.002034), (-0.005335, -0.174, 0.06788), (-0.005335, -0.174, 0.002034), (0.001784, -0.1799, 0.06788), (0.001784, -0.1799, 0.002034), (0.007627, -0.187, 0.06788), (0.007627, -0.187, 0.002034), (0.01197, -0.1951, 0.06788), (0.01197, -0.1951, 0.002034), (0.01464, -0.2039, 0.06788), (0.01464, -0.2039, 0.002034), (0.01555, -0.2131, 0.06788), (0.01555, -0.2131, 0.002034), (0.01464, -0.2223, 0.06788), (0.01464, -0.2223, 0.002034), (0.01197, -0.2311, 0.06788), (0.01197, -0.2311, 0.002034), (0.007627, -0.2392, 0.06788), (0.007627, -0.2392, 0.002034), (0.001784, -0.2463, 0.06788), (0.001784, -0.2463, 0.002034), (-0.005335, -0.2522, 0.06788), (-0.005335, -0.2522, 0.002034), (-0.01346, -0.2565, 0.06788), (-0.01346, -0.2565, 0.002034), (-0.02227, -0.2592, 0.06788), (-0.02227, -0.2592, 0.002034), (-0.03144, -0.2601, 0.06788), (-0.03144, -0.2601, 0.002034), (-0.0406, -0.2592, 0.06788), (-0.0406, -0.2592, 0.002034), (-0.04942, -0.2565, 0.06788), (-0.04942, -0.2565, 0.002034), (-0.05754, -0.2522, 0.06788), (-0.05754, -0.2522, 0.002034), (-0.06466, -0.2463, 0.06788), (-0.06466, -0.2463, 0.002034), (-0.0705, -0.2392, 0.06788), (-0.0705, -0.2392, 0.002034), (-0.07484, -0.2311, 0.06788), (-0.07484, -0.2311, 0.002034), (-0.07752, -0.2223, 0.06788), (-0.07752, -0.2223, 0.002034), (-0.07842, -0.2131, 0.06788), (-0.07842, -0.2131, 0.002034), (-0.07752, -0.2039, 0.06788), (-0.07752, -0.2039, 0.002034), (-0.07484, -0.1951, 0.06788), (-0.07484, -0.1951, 0.002034), (-0.0705, -0.187, 0.06788), (-0.0705, -0.187, 0.002034), (-0.06466, -0.1799, 0.06788), (-0.06466, -0.1799, 0.002034), (-0.05754, -0.174, 0.06788), (-0.05754, -0.174, 0.002034), (-0.04942, -0.1697, 0.06788), (-0.04942, -0.1697, 0.002034), (-0.0406, -0.167, 0.06788), (-0.0406, -0.167, 0.002034), (-0.222, -0.1462, -0.0004982), (-0.222, -0.1462, 0.06414), (-0.213, -0.1471, 0.06414), (-0.213, -0.1471, -0.0004982), (-0.2044, -0.1497, 0.06414), (-0.2044, -0.1497, -0.0004982), (-0.1964, -0.154, 0.06414), (-0.1964, -0.154, -0.0004982), (-0.1894, -0.1597, 0.06414), (-0.1894, -0.1597, -0.0004982), (-0.1837, -0.1667, 0.06414), (-0.1837, -0.1667, -0.0004982), (-0.1794, -0.1747, 0.06414), (-0.1794, -0.1747, -0.0004982), (-0.1768, -0.1833, 0.06414), (-0.1768, -0.1833, -0.0004982), (-0.1759, -0.1923, 0.06414), (-0.1759, -0.1923, -0.0004982), (-0.1768, -0.2013, 0.06414), (-0.1768, -0.2013, -0.0004982), (-0.1794, -0.21, 0.06414), (-0.1794, -0.21, -0.0004982), (-0.1837, -0.218, 0.06414), (-0.1837, -0.218, -0.0004982), (-0.1894, -0.2249, 0.06414), (-0.1894, -0.2249, -0.0004982), (-0.1964, -0.2307, 0.06414), (-0.1964, -0.2307, -0.0004982), (-0.2044, -0.2349, 0.06414), (-0.2044, -0.2349, -0.0004982), (-0.213, -0.2376, 0.06414), (-0.213, -0.2376, -0.0004982), (-0.222, -0.2384, 0.06414), (-0.222, -0.2384, -0.0004982), (-0.231, -0.2376, 0.06414), (-0.231, -0.2376, -0.0004982), (-0.2397, -0.2349, 0.06414), (-0.2397, -0.2349, -0.0004982), (-0.2476, -0.2307, 0.06414), (-0.2476, -0.2307, -0.0004982), (-0.2546, -0.2249, 0.06414), (-0.2546, -0.2249, -0.0004982), (-0.2604, -0.218, 0.06414), (-0.2604, -0.218, -0.0004982), (-0.2646, -0.21, 0.06414), (-0.2646, -0.21, -0.0004982), (-0.2673, -0.2013, 0.06414), (-0.2673, -0.2013, -0.0004982), (-0.2681, -0.1923, 0.06414), (-0.2681, -0.1923, -0.0004982), (-0.2673, -0.1833, 0.06414), (-0.2673, -0.1833, -0.0004982), (-0.2646, -0.1747, 0.06414), (-0.2646, -0.1747, -0.0004982), (-0.2604, -0.1667, 0.06414), (-0.2604, -0.1667, -0.0004982), (-0.2546, -0.1597, 0.06414), (-0.2546, -0.1597, -0.0004982), (-0.2476, -0.154, 0.06414), (-0.2476, -0.154, -0.0004982), (-0.2397, -0.1497, 0.06414), (-0.2397, -0.1497, -0.0004982), (-0.231, -0.1471, 0.06414), (-0.231, -0.1471, -0.0004982)], [], [(1760, 1761, 1762, 1763), (896, 897, 1764, 1765), (899, 900, 1766, 1767), (901, 902, 1768, 1769), (903, 904, 1770, 1771), (905, 906, 1772, 1773), (907, 908, 1774, 1775), (909, 910, 1776, 1777), (911, 912, 1778, 1779), (913, 914, 1780, 1781), (915, 916, 1782, 1783), (917, 918, 1784, 1785), (919, 920, 1786, 1787), (921, 922, 1788, 1789), (923, 924, 1790, 1791), (925, 926, 1792, 1793), (927, 928, 1794, 1795), (929, 930, 1796, 1797), (931, 932, 1798, 1799), (933, 934, 1800, 1801), (935, 936, 1802, 1803), (937, 938, 1804, 1805), (939, 940, 1806, 1807), (941, 942, 1808, 1809), (943, 944, 1810, 1811), (945, 946, 1812, 1813), (947, 948, 1814, 1815), (949, 950, 1816, 1817), (951, 952, 1818, 1819), (953, 954, 1820, 1821), (61, 59, 988, 989), (955, 956, 1822, 1823), (957, 958, 898, 895), (0, 2, 4, 6, 8, 10, 12, 14, 16, 18, 20, 22, 24, 26, 28, 30, 32, 34, 36, 38, 40, 42, 44, 46, 48, 50, 52, 54, 56, 58, 60, 62), (986, 90, 122, 991), (63, 61, 989, 990), (51, 49, 983, 984), (45, 43, 980, 981), (57, 55, 91, 987), (47, 45, 981, 982), (29, 27, 972, 973), (41, 39, 978, 979), (35, 33, 975, 976), (13, 11, 964, 965), (25, 23, 970, 971), (19, 17, 967, 968), (31, 29, 973, 974), (9, 7, 962, 963), (15, 13, 965, 966), (3, 1, 960, 959), (1, 63, 990, 960), (59, 57, 987, 988), (53, 51, 984, 985), (43, 41, 979, 980), (55, 53, 985, 91), (37, 35, 976, 977), (49, 47, 982, 983), (39, 37, 977, 978), (21, 19, 968, 969), (33, 31, 974, 975), (27, 25, 971, 972), (5, 3, 959, 961), (17, 15, 966, 967), (11, 9, 963, 964), (23, 21, 969, 970), (7, 5, 961, 962), (1779, 1778, 1780, 1781), (82, 81, 113, 114), (76, 75, 107, 108), (67, 66, 98, 99), (85, 84, 116, 117), (95, 94, 125, 126), (86, 85, 117, 118), (71, 70, 102, 103), (89, 88, 120, 121), (80, 79, 111, 112), (65, 64, 96, 97), (90, 89, 121, 122), (93, 92, 123, 124), (66, 65, 97, 98), (84, 83, 115, 116), (75, 74, 106, 107), (69, 68, 100, 101), (94, 93, 124, 125), (88, 87, 119, 120), (79, 78, 110, 111), (70, 69, 101, 102), (73, 72, 104, 105), (83, 82, 114, 115), (74, 73, 105, 106), (92, 986, 991, 123), (77, 76, 108, 109), (68, 67, 99, 100), (64, 95, 126, 96), (78, 77, 109, 110), (87, 86, 118, 119), (72, 71, 103, 104), (81, 80, 112, 113), (182, 183, 1017, 150), (1052, 1053, 1021, 1020), (1028, 1029, 997, 996), (1037, 1038, 1006, 1005), (1050, 185, 1019, 1018), (1032, 167, 1001, 1000), (185, 1052, 1020, 1019), (1036, 1037, 1005, 1004), (161, 1028, 996, 129), (1055, 1024, 992, 1023), (1031, 1032, 1000, 999), (1034, 1035, 1003, 1002), (1035, 1036, 1004, 1003), (1044, 1045, 1013, 1012), (157, 158, 127, 994, 995, 130, 131, 132, 133, 134, 135, 136, 137, 138, 139, 140, 1007, 1008, 143, 144, 145, 146, 147, 148, 149, 1016, 151, 152, 153, 154, 155, 1022), (1119, 1100, 180, 179), (1103, 1105, 1049, 1048), (1093, 1094, 178, 177), (1100, 1101, 181, 180), (1070, 1073, 1033, 166), (1065, 1066, 164, 163), (1066, 1069, 165, 164), (1056, 1057, 159, 190), (1105, 1107, 184, 1049), (1089, 1090, 176, 175), (1094, 1119, 179, 178), (1085, 1086, 1040, 1039), (1090, 1093, 177, 176), (1062, 1065, 163, 162), (1069, 1070, 166, 165), (1057, 1058, 1026, 159), (1029, 1030, 998, 997), (167, 1034, 1002, 1001), (173, 174, 142, 141), (1853, 1852, 1850, 1851), (1098, 1118, 1116, 1114, 1112, 244, 1108, 1106, 1104, 1102, 1099, 1095, 230, 1091, 226, 1087, 222, 1083, 218, 1079, 214, 1075, 210, 1071, 206, 1067, 202, 1063, 198, 1059, 194, 1097), (1101, 1103, 1048, 181), (1061, 1062, 162, 1027), (1073, 1074, 168, 1033), (1117, 1056, 190, 189), (1038, 173, 141, 1006), (1082, 1085, 1039, 172), (1115, 1117, 189, 1054), (160, 161, 129, 128), (1025, 160, 128, 993), (1030, 1031, 999, 998), (1113, 1115, 1054, 187), (1047, 182, 150, 1015), (1045, 1046, 1014, 1013), (1042, 1043, 1011, 1010), (1024, 1025, 993, 992), (1074, 1077, 169, 168), (1107, 1109, 1051, 184), (1077, 1078, 170, 169), (1078, 1081, 171, 170), (1086, 1089, 175, 1040), (1111, 1113, 187, 186), (1081, 1082, 172, 171), (174, 1041, 1009, 142), (1109, 1111, 186, 1051), (1053, 188, 156, 1021), (1043, 1044, 1012, 1011), (188, 1055, 1023, 156), (1041, 1042, 1010, 1009), (183, 1050, 1018, 1017), (1046, 1047, 1015, 1014), (1862, 1863, 1860, 1861), (1841, 1840, 1880, 1881), (1835, 1834, 1882, 1883), (1873, 1872, 1824, 1825), (1877, 1876, 1842, 1843), (252, 251, 1858, 1859), (1865, 1864, 231, 232), (1887, 1886, 1828, 1829), (1849, 1848, 1846, 1847), (1839, 1838, 1874, 1875), (1885, 1884, 253, 254), (242, 241, 239, 240), (1857, 1856, 1854, 1855), (1058, 1061, 1027, 1026), (1096, 229, 1866, 1867), (212, 211, 1832, 1833), (1879, 1878, 1826, 1827), (250, 249, 247, 248), (238, 237, 1844, 1845), (220, 219, 1836, 1837), (1068, 201, 199, 200), (1871, 1870, 1830, 1831), (228, 227, 225, 1092), (1076, 209, 207, 208), (246, 245, 243, 1110), (1869, 1868, 213, 1080), (1064, 197, 195, 196), (1060, 193, 191, 192), (1084, 217, 215, 216), (236, 235, 233, 234), (1072, 205, 203, 204), (224, 223, 221, 1088), (1888, 1889, 1890, 1891), (1121, 1122, 1892, 1893), (1124, 1125, 1894, 1895), (1126, 1127, 1896, 1897), (1128, 1129, 1898, 1899), (1130, 1131, 1900, 1901), (1132, 1133, 1902, 1903), (1134, 1135, 1904, 1905), (1136, 1137, 1906, 1907), (1138, 1139, 1908, 1909), (1140, 1141, 1910, 1911), (1142, 1143, 1912, 1913), (1144, 1145, 1914, 1915), (1146, 1147, 1916, 1917), (1148, 1149, 1918, 1919), (1150, 1151, 1920, 1921), (1152, 1153, 1922, 1923), (1154, 1155, 1924, 1925), (1156, 1157, 1926, 1927), (1158, 1159, 1928, 1929), (1160, 1161, 1930, 1931), (1162, 1163, 1932, 1933), (1164, 1165, 1934, 1935), (1166, 1167, 1936, 1937), (1168, 1169, 1938, 1939), (1170, 1171, 1940, 1941), (1172, 1173, 1942, 1943), (1174, 1175, 1944, 1945), (1176, 1177, 1946, 1947), (1178, 1179, 1948, 1949), (316, 314, 1213, 1214), (1180, 1181, 1950, 1951), (1182, 1183, 1123, 1120), (255, 257, 259, 261, 263, 265, 267, 269, 271, 273, 275, 277, 279, 281, 283, 285, 287, 289, 291, 293, 295, 297, 299, 301, 303, 305, 307, 309, 311, 313, 315, 317), (1211, 345, 377, 1243), (318, 316, 1214, 1215), (306, 304, 1208, 1209), (300, 298, 1205, 1206), (312, 310, 346, 1212), (302, 300, 1206, 1207), (284, 282, 1197, 1198), (296, 294, 1203, 1204), (290, 288, 1200, 1201), (268, 266, 1189, 1190), (280, 278, 1195, 1196), (274, 272, 1192, 1193), (286, 284, 1198, 1199), (264, 262, 1187, 1188), (270, 268, 1190, 1191), (258, 256, 1185, 1184), (256, 318, 1215, 1185), (314, 312, 1212, 1213), (308, 306, 1209, 1210), (298, 296, 1204, 1205), (310, 308, 1210, 346), (292, 290, 1201, 1202), (304, 302, 1207, 1208), (294, 292, 1202, 1203), (276, 274, 1193, 1194), (288, 286, 1199, 1200), (282, 280, 1196, 1197), (260, 258, 1184, 1186), (272, 270, 1191, 1192), (266, 264, 1188, 1189), (278, 276, 1194, 1195), (262, 260, 1186, 1187), (1216, 1217, 1247, 1246, 1245, 1244, 378, 1242, 1241, 1240, 1239, 1238, 1237, 1236, 1235, 1234, 1233, 1232, 1231, 1230, 1229, 1228, 1227, 1226, 1225, 1224, 1223, 1222, 1221, 1220, 1219, 1218), (337, 336, 368, 369), (331, 330, 362, 363), (322, 321, 353, 354), (340, 339, 371, 372), (350, 349, 381, 382), (341, 340, 372, 373), (326, 325, 357, 358), (344, 343, 375, 376), (335, 334, 366, 367), (320, 319, 351, 352), (345, 344, 376, 377), (348, 347, 379, 380), (321, 320, 352, 353), (339, 338, 370, 371), (330, 329, 361, 362), (324, 323, 355, 356), (349, 348, 380, 381), (343, 342, 374, 375), (334, 333, 365, 366), (325, 324, 356, 357), (328, 327, 359, 360), (338, 337, 369, 370), (329, 328, 360, 361), (347, 1211, 1243, 379), (332, 331, 363, 364), (323, 322, 354, 355), (319, 350, 382, 351), (333, 332, 364, 365), (342, 341, 373, 374), (327, 326, 358, 359), (336, 335, 367, 368), (1952, 1953, 1954, 1955), (1249, 1250, 1956, 1957), (1252, 1253, 1958, 1959), (1254, 1255, 1960, 1961), (1256, 1257, 1962, 1963), (1258, 1259, 1964, 1965), (1260, 1261, 1966, 1967), (1262, 1263, 1968, 1969), (1264, 1265, 1970, 1971), (1266, 1267, 1972, 1973), (1268, 1269, 1974, 1975), (1270, 1271, 1976, 1977), (1272, 1273, 1978, 1979), (1274, 1275, 1980, 1981), (1276, 1277, 1982, 1983), (1278, 1279, 1984, 1985), (1280, 1281, 1986, 1987), (1282, 1283, 1988, 1989), (1284, 1285, 1990, 1991), (1286, 1287, 1992, 1993), (1288, 1289, 1994, 1995), (1290, 1291, 1996, 1997), (1292, 1293, 1998, 1999), (1294, 1295, 2000, 2001), (1296, 1297, 2002, 2003), (1298, 1299, 2004, 2005), (1300, 1301, 2006, 2007), (1302, 1303, 2008, 2009), (1304, 1305, 2010, 2011), (1306, 1307, 2012, 2013), (444, 442, 1341, 1342), (1308, 1309, 2014, 2015), (1310, 1311, 1251, 1248), (383, 385, 387, 389, 391, 393, 395, 397, 399, 401, 403, 405, 407, 409, 411, 413, 415, 417, 419, 421, 423, 425, 427, 429, 431, 433, 435, 437, 439, 441, 443, 445), (1339, 473, 505, 1371), (446, 444, 1342, 1343), (434, 432, 1336, 1337), (428, 426, 1333, 1334), (440, 438, 474, 1340), (430, 428, 1334, 1335), (412, 410, 1325, 1326), (424, 422, 1331, 1332), (418, 416, 1328, 1329), (396, 394, 1317, 1318), (408, 406, 1323, 1324), (402, 400, 1320, 1321), (414, 412, 1326, 1327), (392, 390, 1315, 1316), (398, 396, 1318, 1319), (386, 384, 1313, 1312), (384, 446, 1343, 1313), (442, 440, 1340, 1341), (436, 434, 1337, 1338), (426, 424, 1332, 1333), (438, 436, 1338, 474), (420, 418, 1329, 1330), (432, 430, 1335, 1336), (422, 420, 1330, 1331), (404, 402, 1321, 1322), (416, 414, 1327, 1328), (410, 408, 1324, 1325), (388, 386, 1312, 1314), (400, 398, 1319, 1320), (394, 392, 1316, 1317), (406, 404, 1322, 1323), (390, 388, 1314, 1315), (1344, 1345, 1375, 1374, 1373, 1372, 506, 1370, 1369, 1368, 1367, 1366, 1365, 1364, 1363, 1362, 1361, 1360, 1359, 1358, 1357, 1356, 1355, 1354, 1353, 1352, 1351, 1350, 1349, 1348, 1347, 1346), (465, 464, 496, 497), (459, 458, 490, 491), (450, 449, 481, 482), (468, 467, 499, 500), (478, 477, 509, 510), (469, 468, 500, 501), (454, 453, 485, 486), (472, 471, 503, 504), (463, 462, 494, 495), (448, 447, 479, 480), (473, 472, 504, 505), (476, 475, 507, 508), (449, 448, 480, 481), (467, 466, 498, 499), (458, 457, 489, 490), (452, 451, 483, 484), (477, 476, 508, 509), (471, 470, 502, 503), (462, 461, 493, 494), (453, 452, 484, 485), (456, 455, 487, 488), (466, 465, 497, 498), (457, 456, 488, 489), (475, 1339, 1371, 507), (460, 459, 491, 492), (451, 450, 482, 483), (447, 478, 510, 479), (461, 460, 492, 493), (470, 469, 501, 502), (455, 454, 486, 487), (464, 463, 495, 496), (2016, 2017, 2018, 2019), (1377, 1378, 2020, 2021), (1380, 1381, 2022, 2023), (1382, 1383, 2024, 2025), (1384, 1385, 2026, 2027), (1386, 1387, 2028, 2029), (1388, 1389, 2030, 2031), (1390, 1391, 2032, 2033), (1392, 1393, 2034, 2035), (1394, 1395, 2036, 2037), (1396, 1397, 2038, 2039), (1398, 1399, 2040, 2041), (1400, 1401, 2042, 2043), (1402, 1403, 2044, 2045), (1404, 1405, 2046, 2047), (1406, 1407, 2048, 2049), (1408, 1409, 2050, 2051), (1410, 1411, 2052, 2053), (1412, 1413, 2054, 2055), (1414, 1415, 2056, 2057), (1416, 1417, 2058, 2059), (1418, 1419, 2060, 2061), (1420, 1421, 2062, 2063), (1422, 1423, 2064, 2065), (1424, 1425, 2066, 2067), (1426, 1427, 2068, 2069), (1428, 1429, 2070, 2071), (1430, 1431, 2072, 2073), (1432, 1433, 2074, 2075), (1434, 1435, 2076, 2077), (572, 570, 1469, 1470), (1436, 1437, 2078, 2079), (1438, 1439, 1379, 1376), (511, 513, 515, 517, 519, 521, 523, 525, 527, 529, 531, 533, 535, 537, 539, 541, 543, 545, 547, 549, 551, 553, 555, 557, 559, 561, 563, 565, 567, 569, 571, 573), (1467, 601, 633, 1499), (574, 572, 1470, 1471), (562, 560, 1464, 1465), (556, 554, 1461, 1462), (568, 566, 602, 1468), (558, 556, 1462, 1463), (540, 538, 1453, 1454), (552, 550, 1459, 1460), (546, 544, 1456, 1457), (524, 522, 1445, 1446), (536, 534, 1451, 1452), (530, 528, 1448, 1449), (542, 540, 1454, 1455), (520, 518, 1443, 1444), (526, 524, 1446, 1447), (514, 512, 1441, 1440), (512, 574, 1471, 1441), (570, 568, 1468, 1469), (564, 562, 1465, 1466), (554, 552, 1460, 1461), (566, 564, 1466, 602), (548, 546, 1457, 1458), (560, 558, 1463, 1464), (550, 548, 1458, 1459), (532, 530, 1449, 1450), (544, 542, 1455, 1456), (538, 536, 1452, 1453), (516, 514, 1440, 1442), (528, 526, 1447, 1448), (522, 520, 1444, 1445), (534, 532, 1450, 1451), (518, 516, 1442, 1443), (1472, 1473, 1503, 1502, 1501, 1500, 634, 1498, 1497, 1496, 1495, 1494, 1493, 1492, 1491, 1490, 1489, 1488, 1487, 1486, 1485, 1484, 1483, 1482, 1481, 1480, 1479, 1478, 1477, 1476, 1475, 1474), (593, 592, 624, 625), (587, 586, 618, 619), (578, 577, 609, 610), (596, 595, 627, 628), (606, 605, 637, 638), (597, 596, 628, 629), (582, 581, 613, 614), (600, 599, 631, 632), (591, 590, 622, 623), (576, 575, 607, 608), (601, 600, 632, 633), (604, 603, 635, 636), (577, 576, 608, 609), (595, 594, 626, 627), (586, 585, 617, 618), (580, 579, 611, 612), (605, 604, 636, 637), (599, 598, 630, 631), (590, 589, 621, 622), (581, 580, 612, 613), (584, 583, 615, 616), (594, 593, 625, 626), (585, 584, 616, 617), (603, 1467, 1499, 635), (588, 587, 619, 620), (579, 578, 610, 611), (575, 606, 638, 607), (589, 588, 620, 621), (598, 597, 629, 630), (583, 582, 614, 615), (592, 591, 623, 624), (2080, 2081, 2082, 2083), (1505, 1506, 2084, 2085), (1508, 1509, 2086, 2087), (1510, 1511, 2088, 2089), (1512, 1513, 2090, 2091), (1514, 1515, 2092, 2093), (1516, 1517, 2094, 2095), (1518, 1519, 2096, 2097), (1520, 1521, 2098, 2099), (1522, 1523, 2100, 2101), (1524, 1525, 2102, 2103), (1526, 1527, 2104, 2105), (1528, 1529, 2106, 2107), (1530, 1531, 2108, 2109), (1532, 1533, 2110, 2111), (1534, 1535, 2112, 2113), (1536, 1537, 2114, 2115), (1538, 1539, 2116, 2117), (1540, 1541, 2118, 2119), (1542, 1543, 2120, 2121), (1544, 1545, 2122, 2123), (1546, 1547, 2124, 2125), (1548, 1549, 2126, 2127), (1550, 1551, 2128, 2129), (1552, 1553, 2130, 2131), (1554, 1555, 2132, 2133), (1556, 1557, 2134, 2135), (1558, 1559, 2136, 2137), (1560, 1561, 2138, 2139), (1562, 1563, 2140, 2141), (700, 698, 1597, 1598), (1564, 1565, 2142, 2143), (1566, 1567, 1507, 1504), (639, 641, 643, 645, 647, 649, 651, 653, 655, 657, 659, 661, 663, 665, 667, 669, 671, 673, 675, 677, 679, 681, 683, 685, 687, 689, 691, 693, 695, 697, 699, 701), (1595, 729, 761, 1627), (702, 700, 1598, 1599), (690, 688, 1592, 1593), (684, 682, 1589, 1590), (696, 694, 730, 1596), (686, 684, 1590, 1591), (668, 666, 1581, 1582), (680, 678, 1587, 1588), (674, 672, 1584, 1585), (652, 650, 1573, 1574), (664, 662, 1579, 1580), (658, 656, 1576, 1577), (670, 668, 1582, 1583), (648, 646, 1571, 1572), (654, 652, 1574, 1575), (642, 640, 1569, 1568), (640, 702, 1599, 1569), (698, 696, 1596, 1597), (692, 690, 1593, 1594), (682, 680, 1588, 1589), (694, 692, 1594, 730), (676, 674, 1585, 1586), (688, 686, 1591, 1592), (678, 676, 1586, 1587), (660, 658, 1577, 1578), (672, 670, 1583, 1584), (666, 664, 1580, 1581), (644, 642, 1568, 1570), (656, 654, 1575, 1576), (650, 648, 1572, 1573), (662, 660, 1578, 1579), (646, 644, 1570, 1571), (1600, 1601, 1631, 1630, 1629, 1628, 762, 1626, 1625, 1624, 1623, 1622, 1621, 1620, 1619, 1618, 1617, 1616, 1615, 1614, 1613, 1612, 1611, 1610, 1609, 1608, 1607, 1606, 1605, 1604, 1603, 1602), (721, 720, 752, 753), (715, 714, 746, 747), (706, 705, 737, 738), (724, 723, 755, 756), (734, 733, 765, 766), (725, 724, 756, 757), (710, 709, 741, 742), (728, 727, 759, 760), (719, 718, 750, 751), (704, 703, 735, 736), (729, 728, 760, 761), (732, 731, 763, 764), (705, 704, 736, 737), (723, 722, 754, 755), (714, 713, 745, 746), (708, 707, 739, 740), (733, 732, 764, 765), (727, 726, 758, 759), (718, 717, 749, 750), (709, 708, 740, 741), (712, 711, 743, 744), (722, 721, 753, 754), (713, 712, 744, 745), (731, 1595, 1627, 763), (716, 715, 747, 748), (707, 706, 738, 739), (703, 734, 766, 735), (717, 716, 748, 749), (726, 725, 757, 758), (711, 710, 742, 743), (720, 719, 751, 752), (2144, 2145, 2146, 2147), (1633, 1634, 2148, 2149), (1636, 1637, 2150, 2151), (1638, 1639, 2152, 2153), (1640, 1641, 2154, 2155), (1642, 1643, 2156, 2157), (1644, 1645, 2158, 2159), (1646, 1647, 2160, 2161), (1648, 1649, 2162, 2163), (1650, 1651, 2164, 2165), (1652, 1653, 2166, 2167), (1654, 1655, 2168, 2169), (1656, 1657, 2170, 2171), (1658, 1659, 2172, 2173), (1660, 1661, 2174, 2175), (1662, 1663, 2176, 2177), (1664, 1665, 2178, 2179), (1666, 1667, 2180, 2181), (1668, 1669, 2182, 2183), (1670, 1671, 2184, 2185), (1672, 1673, 2186, 2187), (1674, 1675, 2188, 2189), (1676, 1677, 2190, 2191), (1678, 1679, 2192, 2193), (1680, 1681, 2194, 2195), (1682, 1683, 2196, 2197), (1684, 1685, 2198, 2199), (1686, 1687, 2200, 2201), (1688, 1689, 2202, 2203), (1690, 1691, 2204, 2205), (828, 826, 1725, 1726), (1692, 1693, 2206, 2207), (1694, 1695, 1635, 1632), (767, 769, 771, 773, 775, 777, 779, 781, 783, 785, 787, 789, 791, 793, 795, 797, 799, 801, 803, 805, 807, 809, 811, 813, 815, 817, 819, 821, 823, 825, 827, 829), (1723, 857, 889, 1755), (830, 828, 1726, 1727), (818, 816, 1720, 1721), (812, 810, 1717, 1718), (824, 822, 858, 1724), (814, 812, 1718, 1719), (796, 794, 1709, 1710), (808, 806, 1715, 1716), (802, 800, 1712, 1713), (780, 778, 1701, 1702), (792, 790, 1707, 1708), (786, 784, 1704, 1705), (798, 796, 1710, 1711), (776, 774, 1699, 1700), (782, 780, 1702, 1703), (770, 768, 1697, 1696), (768, 830, 1727, 1697), (826, 824, 1724, 1725), (820, 818, 1721, 1722), (810, 808, 1716, 1717), (822, 820, 1722, 858), (804, 802, 1713, 1714), (816, 814, 1719, 1720), (806, 804, 1714, 1715), (788, 786, 1705, 1706), (800, 798, 1711, 1712), (794, 792, 1708, 1709), (772, 770, 1696, 1698), (784, 782, 1703, 1704), (778, 776, 1700, 1701), (790, 788, 1706, 1707), (774, 772, 1698, 1699), (1728, 1729, 1759, 1758, 1757, 1756, 890, 1754, 1753, 1752, 1751, 1750, 1749, 1748, 1747, 1746, 1745, 1744, 1743, 1742, 1741, 1740, 1739, 1738, 1737, 1736, 1735, 1734, 1733, 1732, 1731, 1730), (849, 848, 880, 881), (843, 842, 874, 875), (834, 833, 865, 866), (852, 851, 883, 884), (862, 861, 893, 894), (853, 852, 884, 885), (838, 837, 869, 870), (856, 855, 887, 888), (847, 846, 878, 879), (832, 831, 863, 864), (857, 856, 888, 889), (860, 859, 891, 892), (833, 832, 864, 865), (851, 850, 882, 883), (842, 841, 873, 874), (836, 835, 867, 868), (861, 860, 892, 893), (855, 854, 886, 887), (846, 845, 877, 878), (837, 836, 868, 869), (840, 839, 871, 872), (850, 849, 881, 882), (841, 840, 872, 873), (859, 1723, 1755, 891), (844, 843, 875, 876), (835, 834, 866, 867), (831, 862, 894, 863), (845, 844, 876, 877), (854, 853, 885, 886), (839, 838, 870, 871), (848, 847, 879, 880), (991, 122, 121, 120, 119, 118, 117, 116, 115, 114, 113, 112, 111, 110, 109, 108, 107, 106, 105, 104, 103, 102, 101, 100, 99, 98, 97, 96, 126, 125, 124, 123)])
me_cylinder_001.polygons.foreach_set('use_smooth', [True] * 687)
me_cylinder_001.use_remesh_preserve_volume = False
me_cylinder_001.use_remesh_preserve_attributes = False
me_cylinder_001.use_mirror_vertex_groups = False
me_cylinder_001.update()

# ---- objects
ob_city = bpy.data.objects.new('City', me_cylinder_001)

# ---- transforms, parenting, visibility, modifiers, constraints
ob_city.location = (0.0, 0.0, 0.0)
ob_city.lineart.crease_threshold = 0.0

# ---- collection membership
col_collection_1.objects.link(ob_city)

# ---- scene / render settings (as saved in the file)
scene.frame_start = 1; scene.frame_end = 250; scene.frame_set(1)
scene.render.engine = 'BLENDER_EEVEE_NEXT'
scene.render.resolution_percentage = 50
scene.render.dither_intensity = 0.0
scene.cycles.use_denoising = False
scene.cycles.samples = 128
scene.cycles.sampling_pattern = 'TABULATED_SOBOL'
scene.cycles.light_sampling_threshold = 0.0
scene.cycles.use_adaptive_sampling = False
scene.cycles.use_light_tree = False
scene.cycles.blur_glossy = 0.0
scene.cycles.sample_clamp_indirect = 0.0
scene.view_settings.view_transform = 'Standard'
bpy.context.view_layer.update()

# ---- added for rendering (the .blend has no active camera and no usable light): camera, sun
cam_auto = bpy.data.cameras.new('AutoCamera')
cam_auto.lens = 50.0
cam_auto.sensor_width = 36.0
cam_auto.clip_end = 1000.0
ob_auto_camera = bpy.data.objects.new('AutoCamera', cam_auto)
scene.collection.objects.link(ob_auto_camera)
ob_auto_camera.location = (0.753323, -0.915747, 0.741024)
ob_auto_camera.rotation_euler = (1.09748, -7.21219e-08, 0.694738)
scene.camera = ob_auto_camera
light_auto_sun = bpy.data.lights.new('AutoSun', 'SUN')
light_auto_sun.energy = 3.0
light_auto_sun.angle = 0.0523599
ob_auto_sun = bpy.data.objects.new('AutoSun', light_auto_sun)
scene.collection.objects.link(ob_auto_sun)
ob_auto_sun.rotation_euler = (0.872665, 0.174533, 0.523599)
bpy.context.view_layer.update()

